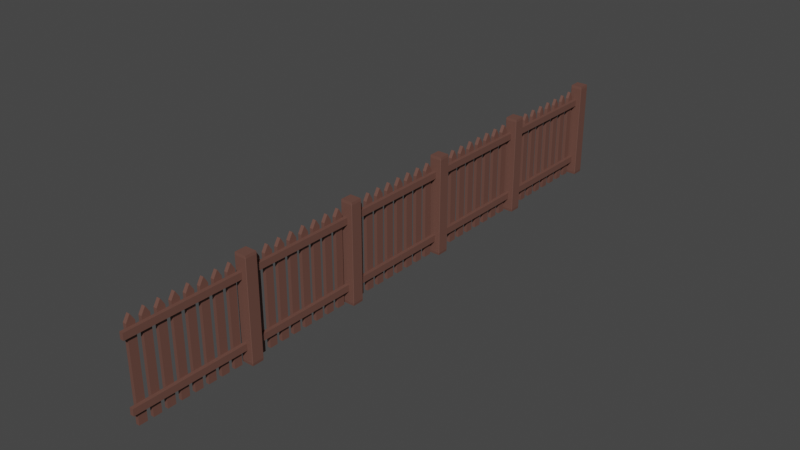 # Source: Zaun.blend  (saved by Blender 2.92.15; exported with 4.5.12 LTS)
import bpy
from mathutils import Matrix  # noqa: F401  (used for matrix-valued properties, if any)

bpy.ops.wm.read_factory_settings(use_empty=True)
scene = bpy.context.scene
scene.name = 'Scene'

# ---- collections
col_collection = bpy.data.collections.new('Collection'); scene.collection.children.link(col_collection)

# ---- materials (node trees are filled in below, after node groups)
mat_wood = bpy.data.materials.new('Wood')
mat_wood.use_transparent_shadow = False
mat_wood.diffuse_color = (0.1441, 0.06663, 0.05127, 1.0)

# ---- material node trees
mat_wood.use_nodes = True; mat_wood.node_tree.nodes.clear()
_N = mat_wood.node_tree.nodes; _L = mat_wood.node_tree.links
n0 = _N.new('ShaderNodeBsdfPrincipled'); n0.name = 'Principled BSDF'; n0.location = (10, 300)
n0.distribution = 'GGX'
n0.subsurface_method = 'BURLEY'
n0.inputs[0].default_value = (0.1441, 0.06663, 0.05127, 1.0)
n0.inputs[3].default_value = 1.45
n0.inputs[27].default_value = (0.0, 0.0, 0.0, 1.0)
n0.inputs[28].default_value = 1.0
n1 = _N.new('ShaderNodeOutputMaterial'); n1.name = 'Material Output'; n1.location = (300, 300)
_L.new(n0.outputs[0], n1.inputs[0])
n1.is_active_output = True

# ---- world
world_world = bpy.data.worlds.new('World'); scene.world = world_world
world_world.use_nodes = True; world_world.node_tree.nodes.clear()
_N = world_world.node_tree.nodes; _L = world_world.node_tree.links
n0 = _N.new('ShaderNodeOutputWorld'); n0.name = 'World Output'; n0.location = (300, 300)
n1 = _N.new('ShaderNodeBackground'); n1.name = 'Background'; n1.location = (10, 300)
n1.inputs[0].default_value = (0.05088, 0.05088, 0.05088, 1.0)
_L.new(n1.outputs[0], n0.inputs[0])
n0.is_active_output = True
world_world.color = (0.05088, 0.05088, 0.05088)
world_world.use_sun_shadow = False
world_world.sun_shadow_jitter_overblur = 0.0

# ---- meshes
me_cube_001 = bpy.data.meshes.new('Cube.001')
me_cube_001.from_pydata([(-0.95, -0.95, -1.0), (-0.95, -1.0, -0.95), (-1.0, -0.95, -0.95), (-0.95, -1.0, 0.95), (-0.95, -0.95, 1.0), (-1.0, -0.95, 0.95), (-0.95, 0.95, -1.0), (-1.0, 0.95, -0.95), (-0.95, 1.0, -0.95), (-0.95, 0.95, 1.0), (-0.95, 1.0, 0.95), (-1.0, 0.95, 0.95), (0.95, -0.95, -1.0), (1.0, -0.95, -0.95), (0.95, -1.0, -0.95), (0.95, -0.95, 1.0), (0.95, -1.0, 0.95), (1.0, -0.95, 0.95), (0.95, 0.95, -1.0), (0.95, 1.0, -0.95), (1.0, 0.95, -0.95), (0.95, 0.95, 1.0), (1.0, 0.95, 0.95), (0.95, 1.0, 0.95), (-0.95, -20.95, -1.0), (-0.95, -21.0, -0.95), (-1.0, -20.95, -0.95), (-0.95, -21.0, 0.95), (-0.95, -20.95, 1.0), (-1.0, -20.95, 0.95), (-0.95, -19.05, -1.0), (-1.0, -19.05, -0.95), (-0.95, -19.0, -0.95), (-0.95, -19.05, 1.0), (-0.95, -19.0, 0.95), (-1.0, -19.05, 0.95), (0.95, -20.95, -1.0), (1.0, -20.95, -0.95), (0.95, -21.0, -0.95), (0.95, -20.95, 1.0), (0.95, -21.0, 0.95), (1.0, -20.95, 0.95), (0.95, -19.05, -1.0), (0.95, -19.0, -0.95), (1.0, -19.05, -0.95), (0.95, -19.05, 1.0), (1.0, -19.05, 0.95), (0.95, -19.0, 0.95), (-0.95, -40.95, -1.0), (-0.95, -41.0, -0.95), (-1.0, -40.95, -0.95), (-0.95, -41.0, 0.95), (-0.95, -40.95, 1.0), (-1.0, -40.95, 0.95), (-0.95, -39.05, -1.0), (-1.0, -39.05, -0.95), (-0.95, -39.0, -0.95), (-0.95, -39.05, 1.0), (-0.95, -39.0, 0.95), (-1.0, -39.05, 0.95), (0.95, -40.95, -1.0), (1.0, -40.95, -0.95), (0.95, -41.0, -0.95), (0.95, -40.95, 1.0), (0.95, -41.0, 0.95), (1.0, -40.95, 0.95), (0.95, -39.05, -1.0), (0.95, -39.0, -0.95), (1.0, -39.05, -0.95), (0.95, -39.05, 1.0), (1.0, -39.05, 0.95), (0.95, -39.0, 0.95), (-0.95, -60.95, -1.0), (-0.95, -61.0, -0.95), (-1.0, -60.95, -0.95), (-0.95, -61.0, 0.95), (-0.95, -60.95, 1.0), (-1.0, -60.95, 0.95), (-0.95, -59.05, -1.0), (-1.0, -59.05, -0.95), (-0.95, -59.0, -0.95), (-0.95, -59.05, 1.0), (-0.95, -59.0, 0.95), (-1.0, -59.05, 0.95), (0.95, -60.95, -1.0), (1.0, -60.95, -0.95), (0.95, -61.0, -0.95), (0.95, -60.95, 1.0), (0.95, -61.0, 0.95), (1.0, -60.95, 0.95), (0.95, -59.05, -1.0), (0.95, -59.0, -0.95), (1.0, -59.05, -0.95), (0.95, -59.05, 1.0), (1.0, -59.05, 0.95), (0.95, -59.0, 0.95), (-0.95, -80.95, -1.0), (-0.95, -81.0, -0.95), (-1.0, -80.95, -0.95), (-0.95, -81.0, 0.95), (-0.95, -80.95, 1.0), (-1.0, -80.95, 0.95), (-0.95, -79.05, -1.0), (-1.0, -79.05, -0.95), (-0.95, -79.0, -0.95), (-0.95, -79.05, 1.0), (-0.95, -79.0, 0.95), (-1.0, -79.05, 0.95), (0.95, -80.95, -1.0), (1.0, -80.95, -0.95), (0.95, -81.0, -0.95), (0.95, -80.95, 1.0), (0.95, -81.0, 0.95), (1.0, -80.95, 0.95), (0.95, -79.05, -1.0), (0.95, -79.0, -0.95), (1.0, -79.05, -0.95), (0.95, -79.05, 1.0), (1.0, -79.05, 0.95), (0.95, -79.0, 0.95), (-0.4576, -19.52, -0.7344), (-0.4576, -19.52, -0.6045), (-0.4576, -0.4307, -0.7344), (-0.4576, -0.4307, -0.6045), (0.1533, -19.52, -0.7344), (0.1533, -19.52, -0.6045), (0.1533, -0.4307, -0.7344), (0.1533, -0.4307, -0.6045), (-0.4576, -19.52, 0.5638), (-0.4576, -19.52, 0.6936), (-0.4576, -0.4307, 0.5638), (-0.4576, -0.4307, 0.6936), (0.1533, -19.52, 0.5638), (0.1533, -19.52, 0.6936), (0.1533, -0.4307, 0.5638), (0.1533, -0.4307, 0.6936), (-0.4576, -39.57, -0.7344), (-0.4576, -39.57, -0.6045), (-0.4576, -20.48, -0.7344), (-0.4576, -20.48, -0.6045), (0.1533, -39.57, -0.7344), (0.1533, -39.57, -0.6045), (0.1533, -20.48, -0.7344), (0.1533, -20.48, -0.6045), (-0.4576, -39.57, 0.5638), (-0.4576, -39.57, 0.6936), (-0.4576, -20.48, 0.5638), (-0.4576, -20.48, 0.6936), (0.1533, -39.57, 0.5638), (0.1533, -39.57, 0.6936), (0.1533, -20.48, 0.5638), (0.1533, -20.48, 0.6936), (-0.4576, -59.61, -0.7344), (-0.4576, -59.61, -0.6045), (-0.4576, -40.52, -0.7344), (-0.4576, -40.52, -0.6045), (0.1533, -59.61, -0.7344), (0.1533, -59.61, -0.6045), (0.1533, -40.52, -0.7344), (0.1533, -40.52, -0.6045), (-0.4576, -59.61, 0.5638), (-0.4576, -59.61, 0.6936), (-0.4576, -40.52, 0.5638), (-0.4576, -40.52, 0.6936), (0.1533, -59.61, 0.5638), (0.1533, -59.61, 0.6936), (0.1533, -40.52, 0.5638), (0.1533, -40.52, 0.6936), (-0.4576, -79.66, -0.7344), (-0.4576, -79.66, -0.6045), (-0.4576, -60.57, -0.7344), (-0.4576, -60.57, -0.6045), (0.1533, -79.66, -0.7344), (0.1533, -79.66, -0.6045), (0.1533, -60.57, -0.7344), (0.1533, -60.57, -0.6045), (-0.4576, -79.66, 0.5638), (-0.4576, -79.66, 0.6936), (-0.4576, -60.57, 0.5638), (-0.4576, -60.57, 0.6936), (0.1533, -79.66, 0.5638), (0.1533, -79.66, 0.6936), (0.1533, -60.57, 0.5638), (0.1533, -60.57, 0.6936), (-0.4576, -99.71, -0.7344), (-0.4576, -99.71, -0.6045), (-0.4576, -80.61, -0.7344), (-0.4576, -80.61, -0.6045), (0.1533, -99.71, -0.7344), (0.1533, -99.71, -0.6045), (0.1533, -80.61, -0.7344), (0.1533, -80.61, -0.6045), (-0.4576, -99.71, 0.5638), (-0.4576, -99.71, 0.6936), (-0.4576, -80.61, 0.5638), (-0.4576, -80.61, 0.6936), (0.1533, -99.71, 0.5638), (0.1533, -99.71, 0.6936), (0.1533, -80.61, 0.5638), (0.1533, -80.61, 0.6936), (-0.9941, -2.674, -0.9073), (-0.9655, -2.674, -1.002), (-0.9655, -2.741, -0.9073), (-0.9655, -2.088, 0.8875), (-0.9941, -2.083, 0.7931), (-0.9655, -1.478, -1.002), (-0.9941, -1.478, -0.9073), (-0.9655, -1.412, -0.9073), (-0.9941, -2.069, 0.7931), (-0.9655, -2.064, 0.8875), (-0.4513, -2.674, -1.002), (-0.4228, -2.674, -0.9073), (-0.4513, -2.741, -0.9073), (-0.4228, -2.083, 0.7931), (-0.4513, -2.088, 0.8875), (-0.4513, -1.478, -1.002), (-0.4513, -1.412, -0.9073), (-0.4228, -1.478, -0.9073), (-0.4228, -2.069, 0.7931), (-0.4513, -2.064, 0.8875), (-0.9941, -2.674, 0.6748), (-0.9655, -2.741, 0.6625), (-0.9655, -2.675, 0.7701), (-0.9941, -1.478, 0.6748), (-0.9655, -1.477, 0.7701), (-0.9655, -1.412, 0.6625), (-0.4513, -1.412, 0.6625), (-0.4513, -1.477, 0.7701), (-0.4228, -1.478, 0.6748), (-0.4228, -2.674, 0.6748), (-0.4513, -2.675, 0.7701), (-0.4513, -2.741, 0.6625), (-0.9941, -4.933, -0.9073), (-0.9655, -4.933, -1.002), (-0.9655, -5.0, -0.9073), (-0.9655, -4.347, 0.8875), (-0.9941, -4.342, 0.7931), (-0.9655, -3.737, -1.002), (-0.9941, -3.737, -0.9073), (-0.9655, -3.671, -0.9073), (-0.9941, -4.328, 0.7931), (-0.9655, -4.324, 0.8875), (-0.4513, -4.933, -1.002), (-0.4228, -4.933, -0.9073), (-0.4513, -5.0, -0.9073), (-0.4228, -4.342, 0.7931), (-0.4513, -4.347, 0.8875), (-0.4513, -3.737, -1.002), (-0.4513, -3.671, -0.9073), (-0.4228, -3.737, -0.9073), (-0.4228, -4.328, 0.7931), (-0.4513, -4.324, 0.8875), (-0.9941, -4.933, 0.6748), (-0.9655, -5.0, 0.6625), (-0.9655, -4.934, 0.7701), (-0.9941, -3.737, 0.6748), (-0.9655, -3.737, 0.7701), (-0.9655, -3.671, 0.6625), (-0.4513, -3.671, 0.6625), (-0.4513, -3.737, 0.7701), (-0.4228, -3.737, 0.6748), (-0.4228, -4.933, 0.6748), (-0.4513, -4.934, 0.7701), (-0.4513, -5.0, 0.6625), (-0.9941, -7.192, -0.9073), (-0.9655, -7.192, -1.002), (-0.9655, -7.259, -0.9073), (-0.9655, -6.606, 0.8875), (-0.9941, -6.601, 0.7931), (-0.9655, -5.996, -1.002), (-0.9941, -5.996, -0.9073), (-0.9655, -5.93, -0.9073), (-0.9941, -6.587, 0.7931), (-0.9655, -6.583, 0.8875), (-0.4513, -7.192, -1.002), (-0.4228, -7.192, -0.9073), (-0.4513, -7.259, -0.9073), (-0.4228, -6.601, 0.7931), (-0.4513, -6.606, 0.8875), (-0.4513, -5.996, -1.002), (-0.4513, -5.93, -0.9073), (-0.4228, -5.996, -0.9073), (-0.4228, -6.587, 0.7931), (-0.4513, -6.583, 0.8875), (-0.9941, -7.192, 0.6748), (-0.9655, -7.259, 0.6625), (-0.9655, -7.193, 0.7701), (-0.9941, -5.996, 0.6748), (-0.9655, -5.996, 0.7701), (-0.9655, -5.93, 0.6625), (-0.4513, -5.93, 0.6625), (-0.4513, -5.996, 0.7701), (-0.4228, -5.996, 0.6748), (-0.4228, -7.192, 0.6748), (-0.4513, -7.193, 0.7701), (-0.4513, -7.259, 0.6625), (-0.9941, -9.452, -0.9073), (-0.9655, -9.452, -1.002), (-0.9655, -9.518, -0.9073), (-0.9655, -8.865, 0.8875), (-0.9941, -8.861, 0.7931), (-0.9655, -8.256, -1.002), (-0.9941, -8.256, -0.9073), (-0.9655, -8.189, -0.9073), (-0.9941, -8.846, 0.7931), (-0.9655, -8.842, 0.8875), (-0.4513, -9.452, -1.002), (-0.4228, -9.452, -0.9073), (-0.4513, -9.518, -0.9073), (-0.4228, -8.861, 0.7931), (-0.4513, -8.865, 0.8875), (-0.4513, -8.256, -1.002), (-0.4513, -8.189, -0.9073), (-0.4228, -8.256, -0.9073), (-0.4228, -8.846, 0.7931), (-0.4513, -8.842, 0.8875), (-0.9941, -9.452, 0.6748), (-0.9655, -9.518, 0.6625), (-0.9655, -9.452, 0.7701), (-0.9941, -8.256, 0.6748), (-0.9655, -8.255, 0.7701), (-0.9655, -8.189, 0.6625), (-0.4513, -8.189, 0.6625), (-0.4513, -8.255, 0.7701), (-0.4228, -8.256, 0.6748), (-0.4228, -9.452, 0.6748), (-0.4513, -9.452, 0.7701), (-0.4513, -9.518, 0.6625), (-0.9941, -11.71, -0.9073), (-0.9655, -11.71, -1.002), (-0.9655, -11.78, -0.9073), (-0.9655, -11.12, 0.8875), (-0.9941, -11.12, 0.7931), (-0.9655, -10.51, -1.002), (-0.9941, -10.51, -0.9073), (-0.9655, -10.45, -0.9073), (-0.9941, -11.11, 0.7931), (-0.9655, -11.1, 0.8875), (-0.4513, -11.71, -1.002), (-0.4228, -11.71, -0.9073), (-0.4513, -11.78, -0.9073), (-0.4228, -11.12, 0.7931), (-0.4513, -11.12, 0.8875), (-0.4513, -10.51, -1.002), (-0.4513, -10.45, -0.9073), (-0.4228, -10.51, -0.9073), (-0.4228, -11.11, 0.7931), (-0.4513, -11.1, 0.8875), (-0.9941, -11.71, 0.6748), (-0.9655, -11.78, 0.6625), (-0.9655, -11.71, 0.7701), (-0.9941, -10.51, 0.6748), (-0.9655, -10.51, 0.7701), (-0.9655, -10.45, 0.6625), (-0.4513, -10.45, 0.6625), (-0.4513, -10.51, 0.7701), (-0.4228, -10.51, 0.6748), (-0.4228, -11.71, 0.6748), (-0.4513, -11.71, 0.7701), (-0.4513, -11.78, 0.6625), (-0.9941, -13.97, -0.9073), (-0.9655, -13.97, -1.002), (-0.9655, -14.04, -0.9073), (-0.9655, -13.38, 0.8875), (-0.9941, -13.38, 0.7931), (-0.9655, -12.77, -1.002), (-0.9941, -12.77, -0.9073), (-0.9655, -12.71, -0.9073), (-0.9941, -13.36, 0.7931), (-0.9655, -13.36, 0.8875), (-0.4513, -13.97, -1.002), (-0.4228, -13.97, -0.9073), (-0.4513, -14.04, -0.9073), (-0.4228, -13.38, 0.7931), (-0.4513, -13.38, 0.8875), (-0.4513, -12.77, -1.002), (-0.4513, -12.71, -0.9073), (-0.4228, -12.77, -0.9073), (-0.4228, -13.36, 0.7931), (-0.4513, -13.36, 0.8875), (-0.9941, -13.97, 0.6748), (-0.9655, -14.04, 0.6625), (-0.9655, -13.97, 0.7701), (-0.9941, -12.77, 0.6748), (-0.9655, -12.77, 0.7701), (-0.9655, -12.71, 0.6625), (-0.4513, -12.71, 0.6625), (-0.4513, -12.77, 0.7701), (-0.4228, -12.77, 0.6748), (-0.4228, -13.97, 0.6748), (-0.4513, -13.97, 0.7701), (-0.4513, -14.04, 0.6625), (-0.9941, -16.23, -0.9073), (-0.9655, -16.23, -1.002), (-0.9655, -16.3, -0.9073), (-0.9655, -15.64, 0.8875), (-0.9941, -15.64, 0.7931), (-0.9655, -15.03, -1.002), (-0.9941, -15.03, -0.9073), (-0.9655, -14.97, -0.9073), (-0.9941, -15.62, 0.7931), (-0.9655, -15.62, 0.8875), (-0.4513, -16.23, -1.002), (-0.4228, -16.23, -0.9073), (-0.4513, -16.3, -0.9073), (-0.4228, -15.64, 0.7931), (-0.4513, -15.64, 0.8875), (-0.4513, -15.03, -1.002), (-0.4513, -14.97, -0.9073), (-0.4228, -15.03, -0.9073), (-0.4228, -15.62, 0.7931), (-0.4513, -15.62, 0.8875), (-0.9941, -16.23, 0.6748), (-0.9655, -16.3, 0.6625), (-0.9655, -16.23, 0.7701), (-0.9941, -15.03, 0.6748), (-0.9655, -15.03, 0.7701), (-0.9655, -14.97, 0.6625), (-0.4513, -14.97, 0.6625), (-0.4513, -15.03, 0.7701), (-0.4228, -15.03, 0.6748), (-0.4228, -16.23, 0.6748), (-0.4513, -16.23, 0.7701), (-0.4513, -16.3, 0.6625), (-0.9941, -18.49, -0.9073), (-0.9655, -18.49, -1.002), (-0.9655, -18.55, -0.9073), (-0.9655, -17.9, 0.8875), (-0.9941, -17.9, 0.7931), (-0.9655, -17.29, -1.002), (-0.9941, -17.29, -0.9073), (-0.9655, -17.23, -0.9073), (-0.9941, -17.88, 0.7931), (-0.9655, -17.88, 0.8875), (-0.4513, -18.49, -1.002), (-0.4228, -18.49, -0.9073), (-0.4513, -18.55, -0.9073), (-0.4228, -17.9, 0.7931), (-0.4513, -17.9, 0.8875), (-0.4513, -17.29, -1.002), (-0.4513, -17.23, -0.9073), (-0.4228, -17.29, -0.9073), (-0.4228, -17.88, 0.7931), (-0.4513, -17.88, 0.8875), (-0.9941, -18.49, 0.6748), (-0.9655, -18.55, 0.6625), (-0.9655, -18.49, 0.7701), (-0.9941, -17.29, 0.6748), (-0.9655, -17.29, 0.7701), (-0.9655, -17.23, 0.6625), (-0.4513, -17.23, 0.6625), (-0.4513, -17.29, 0.7701), (-0.4228, -17.29, 0.6748), (-0.4228, -18.49, 0.6748), (-0.4513, -18.49, 0.7701), (-0.4513, -18.55, 0.6625), (-0.9941, -22.81, -1.002), (-0.9941, -22.16, 0.8875), (-0.9941, -21.48, -1.002), (-0.9941, -22.14, 0.8875), (-0.4228, -22.81, -1.002), (-0.4228, -22.16, 0.8875), (-0.4228, -21.48, -1.002), (-0.4228, -22.14, 0.8875), (-0.9941, -22.81, 0.7569), (-0.9941, -21.48, 0.7569), (-0.4228, -21.48, 0.7569), (-0.4228, -22.81, 0.7569), (-0.9941, -25.07, -1.002), (-0.9941, -24.42, 0.8875), (-0.9941, -23.74, -1.002), (-0.9941, -24.4, 0.8875), (-0.4228, -25.07, -1.002), (-0.4228, -24.42, 0.8875), (-0.4228, -23.74, -1.002), (-0.4228, -24.4, 0.8875), (-0.9941, -25.07, 0.7569), (-0.9941, -23.74, 0.7569), (-0.4228, -23.74, 0.7569), (-0.4228, -25.07, 0.7569), (-0.9941, -27.33, -1.002), (-0.9941, -26.68, 0.8875), (-0.9941, -26.0, -1.002), (-0.9941, -26.65, 0.8875), (-0.4228, -27.33, -1.002), (-0.4228, -26.68, 0.8875), (-0.4228, -26.0, -1.002), (-0.4228, -26.65, 0.8875), (-0.9941, -27.33, 0.7569), (-0.9941, -26.0, 0.7569), (-0.4228, -26.0, 0.7569), (-0.4228, -27.33, 0.7569), (-0.9941, -29.59, -1.002), (-0.9941, -28.94, 0.8875), (-0.9941, -28.26, -1.002), (-0.9941, -28.91, 0.8875), (-0.4228, -29.59, -1.002), (-0.4228, -28.94, 0.8875), (-0.4228, -28.26, -1.002), (-0.4228, -28.91, 0.8875), (-0.9941, -29.59, 0.7569), (-0.9941, -28.26, 0.7569), (-0.4228, -28.26, 0.7569), (-0.4228, -29.59, 0.7569), (-0.9941, -31.85, -1.002), (-0.9941, -31.2, 0.8875), (-0.9941, -30.52, -1.002), (-0.9941, -31.17, 0.8875), (-0.4228, -31.85, -1.002), (-0.4228, -31.2, 0.8875), (-0.4228, -30.52, -1.002), (-0.4228, -31.17, 0.8875), (-0.9941, -31.85, 0.7569), (-0.9941, -30.52, 0.7569), (-0.4228, -30.52, 0.7569), (-0.4228, -31.85, 0.7569), (-0.9941, -34.11, -1.002), (-0.9941, -33.46, 0.8875), (-0.9941, -32.78, -1.002), (-0.9941, -33.43, 0.8875), (-0.4228, -34.11, -1.002), (-0.4228, -33.46, 0.8875), (-0.4228, -32.78, -1.002), (-0.4228, -33.43, 0.8875), (-0.9941, -34.11, 0.7569), (-0.9941, -32.78, 0.7569), (-0.4228, -32.78, 0.7569), (-0.4228, -34.11, 0.7569), (-0.9941, -36.37, -1.002), (-0.9941, -35.71, 0.8875), (-0.9941, -35.04, -1.002), (-0.9941, -35.69, 0.8875), (-0.4228, -36.37, -1.002), (-0.4228, -35.71, 0.8875), (-0.4228, -35.04, -1.002), (-0.4228, -35.69, 0.8875), (-0.9941, -36.37, 0.7569), (-0.9941, -35.04, 0.7569), (-0.4228, -35.04, 0.7569), (-0.4228, -36.37, 0.7569), (-0.9941, -38.63, -1.002), (-0.9941, -37.97, 0.8875), (-0.9941, -37.3, -1.002), (-0.9941, -37.95, 0.8875), (-0.4228, -38.63, -1.002), (-0.4228, -37.97, 0.8875), (-0.4228, -37.3, -1.002), (-0.4228, -37.95, 0.8875), (-0.9941, -38.63, 0.7569), (-0.9941, -37.3, 0.7569), (-0.4228, -37.3, 0.7569), (-0.4228, -38.63, 0.7569), (-0.9941, -42.78, -1.002), (-0.9941, -42.13, 0.8875), (-0.9941, -41.45, -1.002), (-0.9941, -42.1, 0.8875), (-0.4228, -42.78, -1.002), (-0.4228, -42.13, 0.8875), (-0.4228, -41.45, -1.002), (-0.4228, -42.1, 0.8875), (-0.9941, -42.78, 0.7569), (-0.9941, -41.45, 0.7569), (-0.4228, -41.45, 0.7569), (-0.4228, -42.78, 0.7569), (-0.9941, -45.04, -1.002), (-0.9941, -44.39, 0.8875), (-0.9941, -43.71, -1.002), (-0.9941, -44.36, 0.8875), (-0.4228, -45.04, -1.002), (-0.4228, -44.39, 0.8875), (-0.4228, -43.71, -1.002), (-0.4228, -44.36, 0.8875), (-0.9941, -45.04, 0.7569), (-0.9941, -43.71, 0.7569), (-0.4228, -43.71, 0.7569), (-0.4228, -45.04, 0.7569), (-0.9941, -47.3, -1.002), (-0.9941, -46.65, 0.8875), (-0.9941, -45.97, -1.002), (-0.9941, -46.62, 0.8875), (-0.4228, -47.3, -1.002), (-0.4228, -46.65, 0.8875), (-0.4228, -45.97, -1.002), (-0.4228, -46.62, 0.8875), (-0.9941, -47.3, 0.7569), (-0.9941, -45.97, 0.7569), (-0.4228, -45.97, 0.7569), (-0.4228, -47.3, 0.7569), (-0.9941, -49.56, -1.002), (-0.9941, -48.91, 0.8875), (-0.9941, -48.23, -1.002), (-0.9941, -48.88, 0.8875), (-0.4228, -49.56, -1.002), (-0.4228, -48.91, 0.8875), (-0.4228, -48.23, -1.002), (-0.4228, -48.88, 0.8875), (-0.9941, -49.56, 0.7569), (-0.9941, -48.23, 0.7569), (-0.4228, -48.23, 0.7569), (-0.4228, -49.56, 0.7569), (-0.9941, -51.82, -1.002), (-0.9941, -51.16, 0.8875), (-0.9941, -50.49, -1.002), (-0.9941, -51.14, 0.8875), (-0.4228, -51.82, -1.002), (-0.4228, -51.16, 0.8875), (-0.4228, -50.49, -1.002), (-0.4228, -51.14, 0.8875), (-0.9941, -51.82, 0.7569), (-0.9941, -50.49, 0.7569), (-0.4228, -50.49, 0.7569), (-0.4228, -51.82, 0.7569), (-0.9941, -54.08, -1.002), (-0.9941, -53.42, 0.8875), (-0.9941, -52.75, -1.002), (-0.9941, -53.4, 0.8875), (-0.4228, -54.08, -1.002), (-0.4228, -53.42, 0.8875), (-0.4228, -52.75, -1.002), (-0.4228, -53.4, 0.8875), (-0.9941, -54.08, 0.7569), (-0.9941, -52.75, 0.7569), (-0.4228, -52.75, 0.7569), (-0.4228, -54.08, 0.7569), (-0.9941, -56.34, -1.002), (-0.9941, -55.68, 0.8875), (-0.9941, -55.01, -1.002), (-0.9941, -55.66, 0.8875), (-0.4228, -56.34, -1.002), (-0.4228, -55.68, 0.8875), (-0.4228, -55.01, -1.002), (-0.4228, -55.66, 0.8875), (-0.9941, -56.34, 0.7569), (-0.9941, -55.01, 0.7569), (-0.4228, -55.01, 0.7569), (-0.4228, -56.34, 0.7569), (-0.9941, -58.59, -1.002), (-0.9941, -57.94, 0.8875), (-0.9941, -57.27, -1.002), (-0.9941, -57.92, 0.8875), (-0.4228, -58.59, -1.002), (-0.4228, -57.94, 0.8875), (-0.4228, -57.27, -1.002), (-0.4228, -57.92, 0.8875), (-0.9941, -58.59, 0.7569), (-0.9941, -57.27, 0.7569), (-0.4228, -57.27, 0.7569), (-0.4228, -58.59, 0.7569), (-0.9941, -62.81, -1.002), (-0.9941, -62.16, 0.8875), (-0.9941, -61.49, -1.002), (-0.9941, -62.14, 0.8875), (-0.4228, -62.81, -1.002), (-0.4228, -62.16, 0.8875), (-0.4228, -61.49, -1.002), (-0.4228, -62.14, 0.8875), (-0.9941, -62.81, 0.7569), (-0.9941, -61.49, 0.7569), (-0.4228, -61.49, 0.7569), (-0.4228, -62.81, 0.7569), (-0.9941, -65.07, -1.002), (-0.9941, -64.42, 0.8875), (-0.9941, -63.74, -1.002), (-0.9941, -64.4, 0.8875), (-0.4228, -65.07, -1.002), (-0.4228, -64.42, 0.8875), (-0.4228, -63.74, -1.002), (-0.4228, -64.4, 0.8875), (-0.9941, -65.07, 0.7569), (-0.9941, -63.74, 0.7569), (-0.4228, -63.74, 0.7569), (-0.4228, -65.07, 0.7569), (-0.9941, -67.33, -1.002), (-0.9941, -66.68, 0.8875), (-0.9941, -66.0, -1.002), (-0.9941, -66.66, 0.8875), (-0.4228, -67.33, -1.002), (-0.4228, -66.68, 0.8875), (-0.4228, -66.0, -1.002), (-0.4228, -66.66, 0.8875), (-0.9941, -67.33, 0.7569), (-0.9941, -66.0, 0.7569), (-0.4228, -66.0, 0.7569), (-0.4228, -67.33, 0.7569), (-0.9941, -69.59, -1.002), (-0.9941, -68.94, 0.8875), (-0.9941, -68.26, -1.002), (-0.9941, -68.92, 0.8875), (-0.4228, -69.59, -1.002), (-0.4228, -68.94, 0.8875), (-0.4228, -68.26, -1.002), (-0.4228, -68.92, 0.8875), (-0.9941, -69.59, 0.7569), (-0.9941, -68.26, 0.7569), (-0.4228, -68.26, 0.7569), (-0.4228, -69.59, 0.7569), (-0.9941, -71.85, -1.002), (-0.9941, -71.2, 0.8875), (-0.9941, -70.52, -1.002), (-0.9941, -71.17, 0.8875), (-0.4228, -71.85, -1.002), (-0.4228, -71.2, 0.8875), (-0.4228, -70.52, -1.002), (-0.4228, -71.17, 0.8875), (-0.9941, -71.85, 0.7569), (-0.9941, -70.52, 0.7569), (-0.4228, -70.52, 0.7569), (-0.4228, -71.85, 0.7569), (-0.9941, -74.11, -1.002), (-0.9941, -73.46, 0.8875), (-0.9941, -72.78, -1.002), (-0.9941, -73.43, 0.8875), (-0.4228, -74.11, -1.002), (-0.4228, -73.46, 0.8875), (-0.4228, -72.78, -1.002), (-0.4228, -73.43, 0.8875), (-0.9941, -74.11, 0.7569), (-0.9941, -72.78, 0.7569), (-0.4228, -72.78, 0.7569), (-0.4228, -74.11, 0.7569), (-0.9941, -76.37, -1.002), (-0.9941, -75.72, 0.8875), (-0.9941, -75.04, -1.002), (-0.9941, -75.69, 0.8875), (-0.4228, -76.37, -1.002), (-0.4228, -75.72, 0.8875), (-0.4228, -75.04, -1.002), (-0.4228, -75.69, 0.8875), (-0.9941, -76.37, 0.7569), (-0.9941, -75.04, 0.7569), (-0.4228, -75.04, 0.7569), (-0.4228, -76.37, 0.7569), (-0.9941, -78.63, -1.002), (-0.9941, -77.98, 0.8875), (-0.9941, -77.3, -1.002), (-0.9941, -77.95, 0.8875), (-0.4228, -78.63, -1.002), (-0.4228, -77.98, 0.8875), (-0.4228, -77.3, -1.002), (-0.4228, -77.95, 0.8875), (-0.9941, -78.63, 0.7569), (-0.9941, -77.3, 0.7569), (-0.4228, -77.3, 0.7569), (-0.4228, -78.63, 0.7569), (-0.9941, -82.9, -1.002), (-0.9941, -82.25, 0.8875), (-0.9941, -81.57, -1.002), (-0.9941, -82.22, 0.8875), (-0.4228, -82.9, -1.002), (-0.4228, -82.25, 0.8875), (-0.4228, -81.57, -1.002), (-0.4228, -82.22, 0.8875), (-0.9941, -82.9, 0.7569), (-0.9941, -81.57, 0.7569), (-0.4228, -81.57, 0.7569), (-0.4228, -82.9, 0.7569), (-0.9941, -85.16, -1.002), (-0.9941, -84.51, 0.8875), (-0.9941, -83.83, -1.002), (-0.9941, -84.48, 0.8875), (-0.4228, -85.16, -1.002), (-0.4228, -84.51, 0.8875), (-0.4228, -83.83, -1.002), (-0.4228, -84.48, 0.8875), (-0.9941, -85.16, 0.7569), (-0.9941, -83.83, 0.7569), (-0.4228, -83.83, 0.7569), (-0.4228, -85.16, 0.7569), (-0.9941, -87.42, -1.002), (-0.9941, -86.76, 0.8875), (-0.9941, -86.09, -1.002), (-0.9941, -86.74, 0.8875), (-0.4228, -87.42, -1.002), (-0.4228, -86.76, 0.8875), (-0.4228, -86.09, -1.002), (-0.4228, -86.74, 0.8875), (-0.9941, -87.42, 0.7569), (-0.9941, -86.09, 0.7569), (-0.4228, -86.09, 0.7569), (-0.4228, -87.42, 0.7569), (-0.9941, -89.68, -1.002), (-0.9941, -89.02, 0.8875), (-0.9941, -88.35, -1.002), (-0.9941, -89.0, 0.8875), (-0.4228, -89.68, -1.002), (-0.4228, -89.02, 0.8875), (-0.4228, -88.35, -1.002), (-0.4228, -89.0, 0.8875), (-0.9941, -89.68, 0.7569), (-0.9941, -88.35, 0.7569), (-0.4228, -88.35, 0.7569), (-0.4228, -89.68, 0.7569), (-0.9941, -91.94, -1.002), (-0.9941, -91.28, 0.8875), (-0.9941, -90.61, -1.002), (-0.9941, -91.26, 0.8875), (-0.4228, -91.94, -1.002), (-0.4228, -91.28, 0.8875), (-0.4228, -90.61, -1.002), (-0.4228, -91.26, 0.8875), (-0.9941, -91.94, 0.7569), (-0.9941, -90.61, 0.7569), (-0.4228, -90.61, 0.7569), (-0.4228, -91.94, 0.7569), (-0.9941, -94.2, -1.002), (-0.9941, -93.54, 0.8875), (-0.9941, -92.87, -1.002), (-0.9941, -93.52, 0.8875), (-0.4228, -94.2, -1.002), (-0.4228, -93.54, 0.8875), (-0.4228, -92.87, -1.002), (-0.4228, -93.52, 0.8875), (-0.9941, -94.2, 0.7569), (-0.9941, -92.87, 0.7569), (-0.4228, -92.87, 0.7569), (-0.4228, -94.2, 0.7569), (-0.9941, -96.45, -1.002), (-0.9941, -95.8, 0.8875), (-0.9941, -95.13, -1.002), (-0.9941, -95.78, 0.8875), (-0.4228, -96.45, -1.002), (-0.4228, -95.8, 0.8875), (-0.4228, -95.13, -1.002), (-0.4228, -95.78, 0.8875), (-0.9941, -96.45, 0.7569), (-0.9941, -95.13, 0.7569), (-0.4228, -95.13, 0.7569), (-0.4228, -96.45, 0.7569), (-0.9941, -98.71, -1.002), (-0.9941, -98.06, 0.8875), (-0.9941, -97.38, -1.002), (-0.9941, -98.04, 0.8875), (-0.4228, -98.71, -1.002), (-0.4228, -98.06, 0.8875), (-0.4228, -97.38, -1.002), (-0.4228, -98.04, 0.8875), (-0.9941, -98.71, 0.7569), (-0.9941, -97.38, 0.7569), (-0.4228, -97.38, 0.7569), (-0.4228, -98.71, 0.7569)], [], [(14, 16, 3, 1), (20, 22, 17, 13), (30, 42, 36, 24), (21, 9, 4, 15), (2, 5, 11, 7), (8, 10, 23, 19), (38, 40, 27, 25), (44, 46, 41, 37), (54, 66, 60, 48), (45, 33, 28, 39), (26, 29, 35, 31), (32, 34, 47, 43), (62, 64, 51, 49), (68, 70, 65, 61), (78, 90, 84, 72), (69, 57, 52, 63), (50, 53, 59, 55), (56, 58, 71, 67), (86, 88, 75, 73), (92, 94, 89, 85), (102, 114, 108, 96), (93, 81, 76, 87), (74, 77, 83, 79), (80, 82, 95, 91), (110, 112, 99, 97), (116, 118, 113, 109), (117, 105, 100, 111), (98, 101, 107, 103), (104, 106, 119, 115), (0, 1, 2), (3, 4, 5), (6, 7, 8), (9, 10, 11), (12, 13, 14), (15, 16, 17), (18, 19, 20), (21, 22, 23), (24, 25, 26), (27, 28, 29), (30, 31, 32), (33, 34, 35), (36, 37, 38), (39, 40, 41), (42, 43, 44), (45, 46, 47), (48, 49, 50), (51, 52, 53), (54, 55, 56), (57, 58, 59), (60, 61, 62), (63, 64, 65), (66, 67, 68), (69, 70, 71), (72, 73, 74), (75, 76, 77), (78, 79, 80), (81, 82, 83), (84, 85, 86), (87, 88, 89), (90, 91, 92), (93, 94, 95), (96, 97, 98), (99, 100, 101), (102, 103, 104), (105, 106, 107), (108, 109, 110), (111, 112, 113), (114, 115, 116), (117, 118, 119), (6, 0, 2, 7), (1, 3, 5, 2), (4, 9, 11, 5), (10, 8, 7, 11), (18, 6, 8, 19), (9, 21, 23, 10), (22, 20, 19, 23), (12, 18, 20, 13), (21, 15, 17, 22), (16, 14, 13, 17), (0, 12, 14, 1), (15, 4, 3, 16), (30, 24, 26, 31), (25, 27, 29, 26), (28, 33, 35, 29), (34, 32, 31, 35), (42, 30, 32, 43), (33, 45, 47, 34), (46, 44, 43, 47), (36, 42, 44, 37), (45, 39, 41, 46), (40, 38, 37, 41), (24, 36, 38, 25), (39, 28, 27, 40), (54, 48, 50, 55), (49, 51, 53, 50), (52, 57, 59, 53), (58, 56, 55, 59), (66, 54, 56, 67), (57, 69, 71, 58), (70, 68, 67, 71), (60, 66, 68, 61), (69, 63, 65, 70), (64, 62, 61, 65), (48, 60, 62, 49), (63, 52, 51, 64), (78, 72, 74, 79), (73, 75, 77, 74), (76, 81, 83, 77), (82, 80, 79, 83), (90, 78, 80, 91), (81, 93, 95, 82), (94, 92, 91, 95), (84, 90, 92, 85), (93, 87, 89, 94), (88, 86, 85, 89), (72, 84, 86, 73), (87, 76, 75, 88), (102, 96, 98, 103), (97, 99, 101, 98), (100, 105, 107, 101), (106, 104, 103, 107), (114, 102, 104, 115), (105, 117, 119, 106), (118, 116, 115, 119), (108, 114, 116, 109), (117, 111, 113, 118), (112, 110, 109, 113), (96, 108, 110, 97), (111, 100, 99, 112), (6, 18, 12, 0), (120, 121, 123, 122), (122, 123, 127, 126), (126, 127, 125, 124), (124, 125, 121, 120), (122, 126, 124, 120), (127, 123, 121, 125), (128, 129, 131, 130), (130, 131, 135, 134), (134, 135, 133, 132), (132, 133, 129, 128), (130, 134, 132, 128), (135, 131, 129, 133), (136, 137, 139, 138), (138, 139, 143, 142), (142, 143, 141, 140), (140, 141, 137, 136), (138, 142, 140, 136), (143, 139, 137, 141), (144, 145, 147, 146), (146, 147, 151, 150), (150, 151, 149, 148), (148, 149, 145, 144), (146, 150, 148, 144), (151, 147, 145, 149), (152, 153, 155, 154), (154, 155, 159, 158), (158, 159, 157, 156), (156, 157, 153, 152), (154, 158, 156, 152), (159, 155, 153, 157), (160, 161, 163, 162), (162, 163, 167, 166), (166, 167, 165, 164), (164, 165, 161, 160), (162, 166, 164, 160), (167, 163, 161, 165), (168, 169, 171, 170), (170, 171, 175, 174), (174, 175, 173, 172), (172, 173, 169, 168), (170, 174, 172, 168), (175, 171, 169, 173), (176, 177, 179, 178), (178, 179, 183, 182), (182, 183, 181, 180), (180, 181, 177, 176), (178, 182, 180, 176), (183, 179, 177, 181), (184, 185, 187, 186), (186, 187, 191, 190), (190, 191, 189, 188), (188, 189, 185, 184), (186, 190, 188, 184), (191, 187, 185, 189), (192, 193, 195, 194), (194, 195, 199, 198), (198, 199, 197, 196), (196, 197, 193, 192), (194, 198, 196, 192), (199, 195, 193, 197), (219, 209, 203, 214), (217, 228, 229, 211), (232, 252, 255, 238), (220, 204, 208, 223), (212, 231, 221, 202), (207, 225, 226, 216), (230, 214, 203, 222), (228, 218, 213, 229), (224, 209, 219, 227), (205, 215, 210, 201), (251, 241, 235, 246), (249, 260, 261, 243), (264, 284, 287, 270), (252, 236, 240, 255), (244, 263, 253, 234), (239, 257, 258, 248), (262, 246, 235, 254), (260, 250, 245, 261), (256, 241, 251, 259), (237, 247, 242, 233), (283, 273, 267, 278), (281, 292, 293, 275), (296, 316, 319, 302), (284, 268, 272, 287), (276, 295, 285, 266), (271, 289, 290, 280), (294, 278, 267, 286), (292, 282, 277, 293), (288, 273, 283, 291), (269, 279, 274, 265), (315, 305, 299, 310), (313, 324, 325, 307), (328, 348, 351, 334), (316, 300, 304, 319), (308, 327, 317, 298), (303, 321, 322, 312), (326, 310, 299, 318), (324, 314, 309, 325), (320, 305, 315, 323), (301, 311, 306, 297), (347, 337, 331, 342), (345, 356, 357, 339), (360, 380, 383, 366), (348, 332, 336, 351), (340, 359, 349, 330), (335, 353, 354, 344), (358, 342, 331, 350), (356, 346, 341, 357), (352, 337, 347, 355), (333, 343, 338, 329), (379, 369, 363, 374), (377, 388, 389, 371), (392, 412, 415, 398), (380, 364, 368, 383), (372, 391, 381, 362), (367, 385, 386, 376), (390, 374, 363, 382), (388, 378, 373, 389), (384, 369, 379, 387), (365, 375, 370, 361), (411, 401, 395, 406), (409, 420, 421, 403), (424, 444, 447, 430), (412, 396, 400, 415), (404, 423, 413, 394), (399, 417, 418, 408), (422, 406, 395, 414), (420, 410, 405, 421), (416, 401, 411, 419), (397, 407, 402, 393), (443, 433, 427, 438), (441, 452, 453, 435), (444, 428, 432, 447), (436, 455, 445, 426), (431, 449, 450, 440), (454, 438, 427, 446), (452, 442, 437, 453), (448, 433, 443, 451), (429, 439, 434, 425), (200, 201, 202), (205, 206, 207), (210, 211, 212), (215, 216, 217), (220, 221, 222), (223, 224, 225), (226, 227, 228), (229, 230, 231), (232, 233, 234), (237, 238, 239), (242, 243, 244), (247, 248, 249), (252, 253, 254), (255, 256, 257), (258, 259, 260), (261, 262, 263), (264, 265, 266), (269, 270, 271), (274, 275, 276), (279, 280, 281), (284, 285, 286), (287, 288, 289), (290, 291, 292), (293, 294, 295), (296, 297, 298), (301, 302, 303), (306, 307, 308), (311, 312, 313), (316, 317, 318), (319, 320, 321), (322, 323, 324), (325, 326, 327), (328, 329, 330), (333, 334, 335), (338, 339, 340), (343, 344, 345), (348, 349, 350), (351, 352, 353), (354, 355, 356), (357, 358, 359), (360, 361, 362), (365, 366, 367), (370, 371, 372), (375, 376, 377), (380, 381, 382), (383, 384, 385), (386, 387, 388), (389, 390, 391), (392, 393, 394), (397, 398, 399), (402, 403, 404), (407, 408, 409), (412, 413, 414), (415, 416, 417), (418, 419, 420), (421, 422, 423), (424, 425, 426), (429, 430, 431), (434, 435, 436), (439, 440, 441), (444, 445, 446), (447, 448, 449), (450, 451, 452), (453, 454, 455), (205, 201, 200, 206), (222, 203, 204, 220), (203, 209, 208, 204), (225, 207, 206, 223), (215, 205, 207, 216), (228, 217, 216, 226), (210, 215, 217, 211), (219, 214, 213, 218), (231, 212, 211, 229), (201, 210, 212, 202), (202, 221, 220, 200), (209, 224, 223, 208), (218, 228, 227, 219), (214, 230, 229, 213), (230, 222, 221, 231), (224, 227, 226, 225), (237, 233, 232, 238), (254, 235, 236, 252), (235, 241, 240, 236), (257, 239, 238, 255), (247, 237, 239, 248), (260, 249, 248, 258), (242, 247, 249, 243), (251, 246, 245, 250), (263, 244, 243, 261), (233, 242, 244, 234), (234, 253, 252, 232), (241, 256, 255, 240), (250, 260, 259, 251), (246, 262, 261, 245), (262, 254, 253, 263), (256, 259, 258, 257), (269, 265, 264, 270), (286, 267, 268, 284), (267, 273, 272, 268), (289, 271, 270, 287), (279, 269, 271, 280), (292, 281, 280, 290), (274, 279, 281, 275), (283, 278, 277, 282), (295, 276, 275, 293), (265, 274, 276, 266), (266, 285, 284, 264), (273, 288, 287, 272), (282, 292, 291, 283), (278, 294, 293, 277), (294, 286, 285, 295), (288, 291, 290, 289), (301, 297, 296, 302), (318, 299, 300, 316), (299, 305, 304, 300), (321, 303, 302, 319), (311, 301, 303, 312), (324, 313, 312, 322), (306, 311, 313, 307), (315, 310, 309, 314), (327, 308, 307, 325), (297, 306, 308, 298), (298, 317, 316, 296), (305, 320, 319, 304), (314, 324, 323, 315), (310, 326, 325, 309), (326, 318, 317, 327), (320, 323, 322, 321), (333, 329, 328, 334), (350, 331, 332, 348), (331, 337, 336, 332), (353, 335, 334, 351), (343, 333, 335, 344), (356, 345, 344, 354), (338, 343, 345, 339), (347, 342, 341, 346), (359, 340, 339, 357), (329, 338, 340, 330), (330, 349, 348, 328), (337, 352, 351, 336), (346, 356, 355, 347), (342, 358, 357, 341), (358, 350, 349, 359), (352, 355, 354, 353), (365, 361, 360, 366), (382, 363, 364, 380), (363, 369, 368, 364), (385, 367, 366, 383), (375, 365, 367, 376), (388, 377, 376, 386), (370, 375, 377, 371), (379, 374, 373, 378), (391, 372, 371, 389), (361, 370, 372, 362), (362, 381, 380, 360), (369, 384, 383, 368), (378, 388, 387, 379), (374, 390, 389, 373), (390, 382, 381, 391), (384, 387, 386, 385), (397, 393, 392, 398), (414, 395, 396, 412), (395, 401, 400, 396), (417, 399, 398, 415), (407, 397, 399, 408), (420, 409, 408, 418), (402, 407, 409, 403), (411, 406, 405, 410), (423, 404, 403, 421), (393, 402, 404, 394), (394, 413, 412, 392), (401, 416, 415, 400), (410, 420, 419, 411), (406, 422, 421, 405), (422, 414, 413, 423), (416, 419, 418, 417), (429, 425, 424, 430), (446, 427, 428, 444), (427, 433, 432, 428), (449, 431, 430, 447), (439, 429, 431, 440), (452, 441, 440, 450), (434, 439, 441, 435), (443, 438, 437, 442), (455, 436, 435, 453), (425, 434, 436, 426), (426, 445, 444, 424), (433, 448, 447, 432), (442, 452, 451, 443), (438, 454, 453, 437), (454, 446, 445, 455), (448, 451, 450, 449), (200, 220, 223, 206), (464, 457, 459, 465), (465, 459, 463, 466), (466, 463, 461, 467), (467, 461, 457, 464), (458, 462, 460, 456), (463, 459, 457, 461), (460, 467, 464, 456), (462, 466, 467, 460), (458, 465, 466, 462), (456, 464, 465, 458), (476, 469, 471, 477), (477, 471, 475, 478), (478, 475, 473, 479), (479, 473, 469, 476), (470, 474, 472, 468), (475, 471, 469, 473), (472, 479, 476, 468), (474, 478, 479, 472), (470, 477, 478, 474), (468, 476, 477, 470), (488, 481, 483, 489), (489, 483, 487, 490), (490, 487, 485, 491), (491, 485, 481, 488), (482, 486, 484, 480), (487, 483, 481, 485), (484, 491, 488, 480), (486, 490, 491, 484), (482, 489, 490, 486), (480, 488, 489, 482), (500, 493, 495, 501), (501, 495, 499, 502), (502, 499, 497, 503), (503, 497, 493, 500), (494, 498, 496, 492), (499, 495, 493, 497), (496, 503, 500, 492), (498, 502, 503, 496), (494, 501, 502, 498), (492, 500, 501, 494), (512, 505, 507, 513), (513, 507, 511, 514), (514, 511, 509, 515), (515, 509, 505, 512), (506, 510, 508, 504), (511, 507, 505, 509), (508, 515, 512, 504), (510, 514, 515, 508), (506, 513, 514, 510), (504, 512, 513, 506), (524, 517, 519, 525), (525, 519, 523, 526), (526, 523, 521, 527), (527, 521, 517, 524), (518, 522, 520, 516), (523, 519, 517, 521), (520, 527, 524, 516), (522, 526, 527, 520), (518, 525, 526, 522), (516, 524, 525, 518), (536, 529, 531, 537), (537, 531, 535, 538), (538, 535, 533, 539), (539, 533, 529, 536), (530, 534, 532, 528), (535, 531, 529, 533), (532, 539, 536, 528), (534, 538, 539, 532), (530, 537, 538, 534), (528, 536, 537, 530), (548, 541, 543, 549), (549, 543, 547, 550), (550, 547, 545, 551), (551, 545, 541, 548), (542, 546, 544, 540), (547, 543, 541, 545), (544, 551, 548, 540), (546, 550, 551, 544), (542, 549, 550, 546), (540, 548, 549, 542), (560, 553, 555, 561), (561, 555, 559, 562), (562, 559, 557, 563), (563, 557, 553, 560), (554, 558, 556, 552), (559, 555, 553, 557), (556, 563, 560, 552), (558, 562, 563, 556), (554, 561, 562, 558), (552, 560, 561, 554), (572, 565, 567, 573), (573, 567, 571, 574), (574, 571, 569, 575), (575, 569, 565, 572), (566, 570, 568, 564), (571, 567, 565, 569), (568, 575, 572, 564), (570, 574, 575, 568), (566, 573, 574, 570), (564, 572, 573, 566), (584, 577, 579, 585), (585, 579, 583, 586), (586, 583, 581, 587), (587, 581, 577, 584), (578, 582, 580, 576), (583, 579, 577, 581), (580, 587, 584, 576), (582, 586, 587, 580), (578, 585, 586, 582), (576, 584, 585, 578), (596, 589, 591, 597), (597, 591, 595, 598), (598, 595, 593, 599), (599, 593, 589, 596), (590, 594, 592, 588), (595, 591, 589, 593), (592, 599, 596, 588), (594, 598, 599, 592), (590, 597, 598, 594), (588, 596, 597, 590), (608, 601, 603, 609), (609, 603, 607, 610), (610, 607, 605, 611), (611, 605, 601, 608), (602, 606, 604, 600), (607, 603, 601, 605), (604, 611, 608, 600), (606, 610, 611, 604), (602, 609, 610, 606), (600, 608, 609, 602), (620, 613, 615, 621), (621, 615, 619, 622), (622, 619, 617, 623), (623, 617, 613, 620), (614, 618, 616, 612), (619, 615, 613, 617), (616, 623, 620, 612), (618, 622, 623, 616), (614, 621, 622, 618), (612, 620, 621, 614), (632, 625, 627, 633), (633, 627, 631, 634), (634, 631, 629, 635), (635, 629, 625, 632), (626, 630, 628, 624), (631, 627, 625, 629), (628, 635, 632, 624), (630, 634, 635, 628), (626, 633, 634, 630), (624, 632, 633, 626), (644, 637, 639, 645), (645, 639, 643, 646), (646, 643, 641, 647), (647, 641, 637, 644), (638, 642, 640, 636), (643, 639, 637, 641), (640, 647, 644, 636), (642, 646, 647, 640), (638, 645, 646, 642), (636, 644, 645, 638), (656, 649, 651, 657), (657, 651, 655, 658), (658, 655, 653, 659), (659, 653, 649, 656), (650, 654, 652, 648), (655, 651, 649, 653), (652, 659, 656, 648), (654, 658, 659, 652), (650, 657, 658, 654), (648, 656, 657, 650), (668, 661, 663, 669), (669, 663, 667, 670), (670, 667, 665, 671), (671, 665, 661, 668), (662, 666, 664, 660), (667, 663, 661, 665), (664, 671, 668, 660), (666, 670, 671, 664), (662, 669, 670, 666), (660, 668, 669, 662), (680, 673, 675, 681), (681, 675, 679, 682), (682, 679, 677, 683), (683, 677, 673, 680), (674, 678, 676, 672), (679, 675, 673, 677), (676, 683, 680, 672), (678, 682, 683, 676), (674, 681, 682, 678), (672, 680, 681, 674), (692, 685, 687, 693), (693, 687, 691, 694), (694, 691, 689, 695), (695, 689, 685, 692), (686, 690, 688, 684), (691, 687, 685, 689), (688, 695, 692, 684), (690, 694, 695, 688), (686, 693, 694, 690), (684, 692, 693, 686), (704, 697, 699, 705), (705, 699, 703, 706), (706, 703, 701, 707), (707, 701, 697, 704), (698, 702, 700, 696), (703, 699, 697, 701), (700, 707, 704, 696), (702, 706, 707, 700), (698, 705, 706, 702), (696, 704, 705, 698), (716, 709, 711, 717), (717, 711, 715, 718), (718, 715, 713, 719), (719, 713, 709, 716), (710, 714, 712, 708), (715, 711, 709, 713), (712, 719, 716, 708), (714, 718, 719, 712), (710, 717, 718, 714), (708, 716, 717, 710), (728, 721, 723, 729), (729, 723, 727, 730), (730, 727, 725, 731), (731, 725, 721, 728), (722, 726, 724, 720), (727, 723, 721, 725), (724, 731, 728, 720), (726, 730, 731, 724), (722, 729, 730, 726), (720, 728, 729, 722), (740, 733, 735, 741), (741, 735, 739, 742), (742, 739, 737, 743), (743, 737, 733, 740), (734, 738, 736, 732), (739, 735, 733, 737), (736, 743, 740, 732), (738, 742, 743, 736), (734, 741, 742, 738), (732, 740, 741, 734), (752, 745, 747, 753), (753, 747, 751, 754), (754, 751, 749, 755), (755, 749, 745, 752), (746, 750, 748, 744), (751, 747, 745, 749), (748, 755, 752, 744), (750, 754, 755, 748), (746, 753, 754, 750), (744, 752, 753, 746), (764, 757, 759, 765), (765, 759, 763, 766), (766, 763, 761, 767), (767, 761, 757, 764), (758, 762, 760, 756), (763, 759, 757, 761), (760, 767, 764, 756), (762, 766, 767, 760), (758, 765, 766, 762), (756, 764, 765, 758), (776, 769, 771, 777), (777, 771, 775, 778), (778, 775, 773, 779), (779, 773, 769, 776), (770, 774, 772, 768), (775, 771, 769, 773), (772, 779, 776, 768), (774, 778, 779, 772), (770, 777, 778, 774), (768, 776, 777, 770), (788, 781, 783, 789), (789, 783, 787, 790), (790, 787, 785, 791), (791, 785, 781, 788), (782, 786, 784, 780), (787, 783, 781, 785), (784, 791, 788, 780), (786, 790, 791, 784), (782, 789, 790, 786), (780, 788, 789, 782), (800, 793, 795, 801), (801, 795, 799, 802), (802, 799, 797, 803), (803, 797, 793, 800), (794, 798, 796, 792), (799, 795, 793, 797), (796, 803, 800, 792), (798, 802, 803, 796), (794, 801, 802, 798), (792, 800, 801, 794), (812, 805, 807, 813), (813, 807, 811, 814), (814, 811, 809, 815), (815, 809, 805, 812), (806, 810, 808, 804), (811, 807, 805, 809), (808, 815, 812, 804), (810, 814, 815, 808), (806, 813, 814, 810), (804, 812, 813, 806), (824, 817, 819, 825), (825, 819, 823, 826), (826, 823, 821, 827), (827, 821, 817, 824), (818, 822, 820, 816), (823, 819, 817, 821), (820, 827, 824, 816), (822, 826, 827, 820), (818, 825, 826, 822), (816, 824, 825, 818), (836, 829, 831, 837), (837, 831, 835, 838), (838, 835, 833, 839), (839, 833, 829, 836), (830, 834, 832, 828), (835, 831, 829, 833), (832, 839, 836, 828), (834, 838, 839, 832), (830, 837, 838, 834), (828, 836, 837, 830)])
_uv = me_cube_001.uv_layers.new(name='UVMap')
_uv.uv.foreach_set('vector', [0.3812, 0.7562, 0.6187, 0.7563, 0.6187, 0.9937, 0.3812, 0.9937, 0.3812, 0.5062, 0.6187, 0.5063, 0.6187, 0.7437, 0.3812, 0.7437, 0.1312, 0.5062, 0.3688, 0.5062, 0.3688, 0.7438, 0.1312, 0.7438, 0.6312, 0.5062, 0.8688, 0.5063, 0.8688, 0.7437, 0.6312, 0.7437, 0.3812, 0.00625, 0.6187, 0.00625, 0.6187, 0.2438, 0.3812, 0.2437, 0.3812, 0.2562, 0.6187, 0.2563, 0.6187, 0.4937, 0.3812, 0.4937, 0.3812, 0.7562, 0.6187, 0.7563, 0.6187, 0.9937, 0.3812, 0.9937, 0.3812, 0.5062, 0.6188, 0.5062, 0.6188, 0.7438, 0.3812, 0.7438, 0.1312, 0.5062, 0.3688, 0.5062, 0.3688, 0.7438, 0.1312, 0.7438, 0.6312, 0.5062, 0.8688, 0.5062, 0.8687, 0.7438, 0.6312, 0.7438, 0.3812, 0.00625, 0.6188, 0.00625, 0.6188, 0.2438, 0.3812, 0.2438, 0.3812, 0.2562, 0.6187, 0.2563, 0.6187, 0.4937, 0.3812, 0.4937, 0.3812, 0.7562, 0.6187, 0.7563, 0.6187, 0.9937, 0.3812, 0.9937, 0.3812, 0.5062, 0.6188, 0.5062, 0.6188, 0.7438, 0.3812, 0.7438, 0.1312, 0.5062, 0.3688, 0.5062, 0.3688, 0.7438, 0.1312, 0.7438, 0.6312, 0.5062, 0.8688, 0.5062, 0.8687, 0.7438, 0.6312, 0.7438, 0.3812, 0.00625, 0.6188, 0.00625, 0.6188, 0.2438, 0.3812, 0.2438, 0.3812, 0.2562, 0.6187, 0.2563, 0.6187, 0.4937, 0.3812, 0.4937, 0.3812, 0.7562, 0.6187, 0.7563, 0.6187, 0.9937, 0.3812, 0.9937, 0.3812, 0.5062, 0.6188, 0.5062, 0.6188, 0.7438, 0.3812, 0.7438, 0.1313, 0.5063, 0.3687, 0.5063, 0.3688, 0.7437, 0.1312, 0.7437, 0.6312, 0.5062, 0.8688, 0.5062, 0.8687, 0.7438, 0.6312, 0.7438, 0.3812, 0.00625, 0.6188, 0.00625, 0.6188, 0.2438, 0.3812, 0.2438, 0.3812, 0.2562, 0.6187, 0.2563, 0.6187, 0.4937, 0.3812, 0.4937, 0.3812, 0.7562, 0.6187, 0.7563, 0.6187, 0.9937, 0.3812, 0.9937, 0.3812, 0.5063, 0.6187, 0.5063, 0.6188, 0.7437, 0.3812, 0.7437, 0.6312, 0.5063, 0.8688, 0.5063, 0.8687, 0.7437, 0.6312, 0.7437, 0.3812, 0.00625, 0.6187, 0.00625, 0.6188, 0.2437, 0.3812, 0.2437, 0.3812, 0.2562, 0.6187, 0.2563, 0.6187, 0.4937, 0.3812, 0.4937, 0.1312, 0.7437, 0.1312, 0.75, 0.125, 0.7438, 0.6187, 0.9937, 0.625, 0.9937, 0.6187, 1.0, 0.1312, 0.5062, 0.125, 0.5063, 0.1312, 0.5, 0.625, 0.2563, 0.625, 0.2563, 0.6187, 0.25, 0.3688, 0.7437, 0.375, 0.7438, 0.3688, 0.75, 0.625, 0.7563, 0.625, 0.7563, 0.6187, 0.75, 0.3688, 0.5063, 0.3688, 0.5, 0.375, 0.5063, 0.625, 0.5063, 0.625, 0.5063, 0.6187, 0.5, 0.1312, 0.7438, 0.1312, 0.75, 0.125, 0.7438, 0.6187, 0.9937, 0.625, 0.9937, 0.6187, 1.0, 0.1312, 0.5062, 0.125, 0.5062, 0.1312, 0.5, 0.625, 0.2563, 0.625, 0.2563, 0.6187, 0.25, 0.3688, 0.7438, 0.375, 0.7438, 0.3688, 0.75, 0.625, 0.7563, 0.625, 0.7563, 0.6187, 0.75, 0.3688, 0.5062, 0.3688, 0.5, 0.375, 0.5062, 0.625, 0.5062, 0.6187, 0.5, 0.6187, 0.5, 0.1312, 0.7438, 0.1312, 0.75, 0.125, 0.7438, 0.6187, 0.9937, 0.625, 0.9937, 0.6187, 1.0, 0.1312, 0.5062, 0.125, 0.5062, 0.1312, 0.5, 0.625, 0.2563, 0.625, 0.2563, 0.6187, 0.25, 0.3688, 0.7438, 0.375, 0.7438, 0.3688, 0.75, 0.625, 0.7563, 0.625, 0.7563, 0.6187, 0.75, 0.3688, 0.5062, 0.3688, 0.5, 0.375, 0.5062, 0.625, 0.5062, 0.6187, 0.5, 0.6187, 0.5, 0.1312, 0.7438, 0.1312, 0.75, 0.125, 0.7438, 0.6187, 0.9937, 0.625, 0.9937, 0.6187, 1.0, 0.1312, 0.5062, 0.125, 0.5062, 0.1312, 0.5, 0.625, 0.2563, 0.625, 0.2563, 0.6187, 0.25, 0.3688, 0.7438, 0.375, 0.7438, 0.3688, 0.75, 0.625, 0.7563, 0.625, 0.7563, 0.6187, 0.75, 0.3688, 0.5062, 0.3688, 0.5, 0.375, 0.5062, 0.625, 0.5062, 0.6187, 0.5, 0.6187, 0.5, 0.1312, 0.7437, 0.1312, 0.75, 0.125, 0.7437, 0.6187, 0.9937, 0.625, 0.9937, 0.6187, 1.0, 0.1313, 0.5063, 0.125, 0.5063, 0.1312, 0.5, 0.625, 0.2563, 0.625, 0.2563, 0.6187, 0.25, 0.3688, 0.7437, 0.375, 0.7437, 0.3688, 0.75, 0.625, 0.7563, 0.625, 0.7563, 0.6187, 0.75, 0.3687, 0.5063, 0.3688, 0.5, 0.375, 0.5063, 0.625, 0.5063, 0.625, 0.5063, 0.6187, 0.5, 0.1312, 0.5062, 0.1312, 0.7437, 0.125, 0.7438, 0.125, 0.5063, 0.3813, 0.0, 0.6187, 0.0, 0.6187, 0.00625, 0.3812, 0.00625, 0.625, 0.00625, 0.625, 0.2438, 0.6187, 0.2438, 0.6187, 0.00625, 0.6187, 0.2563, 0.3812, 0.2562, 0.3812, 0.2437, 0.6187, 0.2438, 0.3688, 0.5063, 0.1312, 0.5062, 0.1312, 0.5, 0.3688, 0.5, 0.625, 0.2563, 0.625, 0.4938, 0.6187, 0.4937, 0.6187, 0.2563, 0.6187, 0.5063, 0.3812, 0.5062, 0.3812, 0.4937, 0.6187, 0.4937, 0.3688, 0.7437, 0.3688, 0.5063, 0.3812, 0.5062, 0.3812, 0.7437, 0.6312, 0.5062, 0.6312, 0.7437, 0.6187, 0.7437, 0.6187, 0.5063, 0.6187, 0.7563, 0.3812, 0.7562, 0.3812, 0.7437, 0.6187, 0.7437, 0.1312, 0.7437, 0.3688, 0.7437, 0.3688, 0.75, 0.1312, 0.75, 0.625, 0.7563, 0.625, 0.9937, 0.6187, 0.9937, 0.6187, 0.7563, 0.1312, 0.5062, 0.1312, 0.7438, 0.125, 0.7438, 0.125, 0.5062, 0.3813, 0.0, 0.6187, 0.0, 0.6188, 0.00625, 0.3812, 0.00625, 0.625, 0.00625, 0.625, 0.2438, 0.6188, 0.2438, 0.6188, 0.00625, 0.6187, 0.2563, 0.3812, 0.2562, 0.3812, 0.2438, 0.6188, 0.2438, 0.3688, 0.5062, 0.1312, 0.5062, 0.1312, 0.5, 0.3688, 0.5, 0.625, 0.2563, 0.625, 0.4938, 0.6187, 0.4937, 0.6187, 0.2563, 0.6188, 0.5062, 0.3812, 0.5062, 0.3812, 0.4937, 0.6187, 0.4937, 0.3688, 0.7438, 0.3688, 0.5062, 0.3812, 0.5062, 0.3812, 0.7438, 0.6312, 0.5062, 0.6312, 0.7438, 0.6188, 0.7438, 0.6188, 0.5062, 0.6187, 0.7563, 0.3812, 0.7562, 0.3812, 0.7438, 0.6188, 0.7438, 0.1312, 0.7438, 0.3688, 0.7438, 0.3688, 0.75, 0.1312, 0.75, 0.625, 0.7563, 0.625, 0.9937, 0.6187, 0.9937, 0.6187, 0.7563, 0.1312, 0.5062, 0.1312, 0.7438, 0.125, 0.7438, 0.125, 0.5062, 0.3813, 0.0, 0.6187, 0.0, 0.6188, 0.00625, 0.3812, 0.00625, 0.625, 0.00625, 0.625, 0.2438, 0.6188, 0.2438, 0.6188, 0.00625, 0.6187, 0.2563, 0.3812, 0.2562, 0.3812, 0.2438, 0.6188, 0.2438, 0.3688, 0.5062, 0.1312, 0.5062, 0.1312, 0.5, 0.3688, 0.5, 0.625, 0.2563, 0.625, 0.4938, 0.6187, 0.4937, 0.6187, 0.2563, 0.6188, 0.5062, 0.3812, 0.5062, 0.3812, 0.4937, 0.6187, 0.4937, 0.3688, 0.7438, 0.3688, 0.5062, 0.3812, 0.5062, 0.3812, 0.7438, 0.6312, 0.5062, 0.6312, 0.7438, 0.6188, 0.7438, 0.6188, 0.5062, 0.6187, 0.7563, 0.3812, 0.7562, 0.3812, 0.7438, 0.6188, 0.7438, 0.1312, 0.7438, 0.3688, 0.7438, 0.3688, 0.75, 0.1312, 0.75, 0.625, 0.7563, 0.625, 0.9937, 0.6187, 0.9937, 0.6187, 0.7563, 0.1312, 0.5062, 0.1312, 0.7438, 0.125, 0.7438, 0.125, 0.5062, 0.3813, 0.0, 0.6187, 0.0, 0.6188, 0.00625, 0.3812, 0.00625, 0.625, 0.00625, 0.625, 0.2438, 0.6188, 0.2438, 0.6188, 0.00625, 0.6187, 0.2563, 0.3812, 0.2562, 0.3812, 0.2438, 0.6188, 0.2438, 0.3688, 0.5062, 0.1312, 0.5062, 0.1312, 0.5, 0.3688, 0.5, 0.625, 0.2563, 0.625, 0.4938, 0.6187, 0.4937, 0.6187, 0.2563, 0.6188, 0.5062, 0.3812, 0.5062, 0.3812, 0.4937, 0.6187, 0.4937, 0.3688, 0.7438, 0.3688, 0.5062, 0.3812, 0.5062, 0.3812, 0.7438, 0.6312, 0.5062, 0.6312, 0.7438, 0.6188, 0.7438, 0.6188, 0.5062, 0.6187, 0.7563, 0.3812, 0.7562, 0.3812, 0.7438, 0.6188, 0.7438, 0.1312, 0.7438, 0.3688, 0.7438, 0.3688, 0.75, 0.1312, 0.75, 0.625, 0.7563, 0.625, 0.9937, 0.6187, 0.9937, 0.6187, 0.7563, 0.1313, 0.5063, 0.1312, 0.7437, 0.125, 0.7437, 0.125, 0.5063, 0.3813, 0.0, 0.6187, 0.0, 0.6187, 0.00625, 0.3812, 0.00625, 0.625, 0.00625, 0.625, 0.2437, 0.6188, 0.2437, 0.6187, 0.00625, 0.6187, 0.2563, 0.3812, 0.2562, 0.3812, 0.2437, 0.6188, 0.2437, 0.3687, 0.5063, 0.1313, 0.5063, 0.1312, 0.5, 0.3688, 0.5, 0.625, 0.2563, 0.625, 0.4938, 0.6187, 0.4937, 0.6187, 0.2563, 0.6187, 0.5063, 0.3812, 0.5063, 0.3812, 0.4937, 0.6187, 0.4937, 0.3688, 0.7437, 0.3687, 0.5063, 0.3812, 0.5063, 0.3812, 0.7437, 0.6312, 0.5063, 0.6312, 0.7437, 0.6188, 0.7437, 0.6187, 0.5063, 0.6187, 0.7563, 0.3812, 0.7562, 0.3812, 0.7437, 0.6188, 0.7437, 0.1312, 0.7437, 0.3688, 0.7437, 0.3688, 0.75, 0.1312, 0.75, 0.625, 0.7563, 0.625, 0.9937, 0.6187, 0.9937, 0.6187, 0.7563, 0.1312, 0.5062, 0.3688, 0.5063, 0.3688, 0.7437, 0.1312, 0.7437, 0.375, 0.0, 0.625, 0.0, 0.625, 0.25, 0.375, 0.25, 0.375, 0.25, 0.625, 0.25, 0.625, 0.5, 0.375, 0.5, 0.375, 0.5, 0.625, 0.5, 0.625, 0.75, 0.375, 0.75, 0.375, 0.75, 0.625, 0.75, 0.625, 1.0, 0.375, 1.0, 0.125, 0.5, 0.375, 0.5, 0.375, 0.75, 0.125, 0.75, 0.625, 0.5, 0.875, 0.5, 0.875, 0.75, 0.625, 0.75, 0.375, 0.0, 0.625, 0.0, 0.625, 0.25, 0.375, 0.25, 0.375, 0.25, 0.625, 0.25, 0.625, 0.5, 0.375, 0.5, 0.375, 0.5, 0.625, 0.5, 0.625, 0.75, 0.375, 0.75, 0.375, 0.75, 0.625, 0.75, 0.625, 1.0, 0.375, 1.0, 0.125, 0.5, 0.375, 0.5, 0.375, 0.75, 0.125, 0.75, 0.625, 0.5, 0.875, 0.5, 0.875, 0.75, 0.625, 0.75, 0.375, 0.0, 0.625, 0.0, 0.625, 0.25, 0.375, 0.25, 0.375, 0.25, 0.625, 0.25, 0.625, 0.5, 0.375, 0.5, 0.375, 0.5, 0.625, 0.5, 0.625, 0.75, 0.375, 0.75, 0.375, 0.75, 0.625, 0.75, 0.625, 1.0, 0.375, 1.0, 0.125, 0.5, 0.375, 0.5, 0.375, 0.75, 0.125, 0.75, 0.625, 0.5, 0.875, 0.5, 0.875, 0.75, 0.625, 0.75, 0.375, 0.0, 0.625, 0.0, 0.625, 0.25, 0.375, 0.25, 0.375, 0.25, 0.625, 0.25, 0.625, 0.5, 0.375, 0.5, 0.375, 0.5, 0.625, 0.5, 0.625, 0.75, 0.375, 0.75, 0.375, 0.75, 0.625, 0.75, 0.625, 1.0, 0.375, 1.0, 0.125, 0.5, 0.375, 0.5, 0.375, 0.75, 0.125, 0.75, 0.625, 0.5, 0.875, 0.5, 0.875, 0.75, 0.625, 0.75, 0.375, 0.0, 0.625, 0.0, 0.625, 0.25, 0.375, 0.25, 0.375, 0.25, 0.625, 0.25, 0.625, 0.5, 0.375, 0.5, 0.375, 0.5, 0.625, 0.5, 0.625, 0.75, 0.375, 0.75, 0.375, 0.75, 0.625, 0.75, 0.625, 1.0, 0.375, 1.0, 0.125, 0.5, 0.375, 0.5, 0.375, 0.75, 0.125, 0.75, 0.625, 0.5, 0.875, 0.5, 0.875, 0.75, 0.625, 0.75, 0.375, 0.0, 0.625, 0.0, 0.625, 0.25, 0.375, 0.25, 0.375, 0.25, 0.625, 0.25, 0.625, 0.5, 0.375, 0.5, 0.375, 0.5, 0.625, 0.5, 0.625, 0.75, 0.375, 0.75, 0.375, 0.75, 0.625, 0.75, 0.625, 1.0, 0.375, 1.0, 0.125, 0.5, 0.375, 0.5, 0.375, 0.75, 0.125, 0.75, 0.625, 0.5, 0.875, 0.5, 0.875, 0.75, 0.625, 0.75, 0.375, 0.0, 0.625, 0.0, 0.625, 0.25, 0.375, 0.25, 0.375, 0.25, 0.625, 0.25, 0.625, 0.5, 0.375, 0.5, 0.375, 0.5, 0.625, 0.5, 0.625, 0.75, 0.375, 0.75, 0.375, 0.75, 0.625, 0.75, 0.625, 1.0, 0.375, 1.0, 0.125, 0.5, 0.375, 0.5, 0.375, 0.75, 0.125, 0.75, 0.625, 0.5, 0.875, 0.5, 0.875, 0.75, 0.625, 0.75, 0.375, 0.0, 0.625, 0.0, 0.625, 0.25, 0.375, 0.25, 0.375, 0.25, 0.625, 0.25, 0.625, 0.5, 0.375, 0.5, 0.375, 0.5, 0.625, 0.5, 0.625, 0.75, 0.375, 0.75, 0.375, 0.75, 0.625, 0.75, 0.625, 1.0, 0.375, 1.0, 0.125, 0.5, 0.375, 0.5, 0.375, 0.75, 0.125, 0.75, 0.625, 0.5, 0.875, 0.5, 0.875, 0.75, 0.625, 0.75, 0.375, 0.0, 0.625, 0.0, 0.625, 0.25, 0.375, 0.25, 0.375, 0.25, 0.625, 0.25, 0.625, 0.5, 0.375, 0.5, 0.375, 0.5, 0.625, 0.5, 0.625, 0.75, 0.375, 0.75, 0.375, 0.75, 0.625, 0.75, 0.625, 1.0, 0.375, 1.0, 0.125, 0.5, 0.375, 0.5, 0.375, 0.75, 0.125, 0.75, 0.625, 0.5, 0.875, 0.5, 0.875, 0.75, 0.625, 0.75, 0.375, 0.0, 0.625, 0.0, 0.625, 0.25, 0.375, 0.25, 0.375, 0.25, 0.625, 0.25, 0.625, 0.5, 0.375, 0.5, 0.375, 0.5, 0.625, 0.5, 0.625, 0.75, 0.375, 0.75, 0.375, 0.75, 0.625, 0.75, 0.625, 1.0, 0.375, 1.0, 0.125, 0.5, 0.375, 0.5, 0.375, 0.75, 0.125, 0.75, 0.625, 0.5, 0.875, 0.5, 0.875, 0.75, 0.625, 0.75, 0.6375, 0.5, 0.8625, 0.5, 0.8625, 0.75, 0.6375, 0.75, 0.3875, 0.5125, 0.5969, 0.5125, 0.5969, 0.7375, 0.3875, 0.7375, 0.3875, 0.0125, 0.5969, 0.0125, 0.5969, 0.2375, 0.3875, 0.2375, 0.5969, 0.08211, 0.6125, 0.1201, 0.6125, 0.1299, 0.5969, 0.1679, 0.3875, 0.7625, 0.5952, 0.7625, 0.5952, 0.9875, 0.3875, 0.9875, 0.3875, 0.2625, 0.5952, 0.2625, 0.5952, 0.4875, 0.3875, 0.4875, 0.6095, 0.7625, 0.625, 0.7625, 0.625, 0.9875, 0.6095, 0.9875, 0.5969, 0.5821, 0.6125, 0.6201, 0.6125, 0.6299, 0.5969, 0.6679, 0.6095, 0.2625, 0.625, 0.2625, 0.625, 0.4875, 0.6095, 0.4875, 0.1375, 0.5125, 0.3625, 0.5125, 0.3625, 0.7375, 0.1375, 0.7375, 0.6375, 0.5, 0.8625, 0.5, 0.8625, 0.75, 0.6375, 0.75, 0.3875, 0.5125, 0.5969, 0.5125, 0.5969, 0.7375, 0.3875, 0.7375, 0.3875, 0.0125, 0.5969, 0.0125, 0.5969, 0.2375, 0.3875, 0.2375, 0.5969, 0.08211, 0.6125, 0.1201, 0.6125, 0.1299, 0.5969, 0.1679, 0.3875, 0.7625, 0.5952, 0.7625, 0.5952, 0.9875, 0.3875, 0.9875, 0.3875, 0.2625, 0.5952, 0.2625, 0.5952, 0.4875, 0.3875, 0.4875, 0.6095, 0.7625, 0.625, 0.7625, 0.625, 0.9875, 0.6095, 0.9875, 0.5969, 0.5821, 0.6125, 0.6201, 0.6125, 0.6299, 0.5969, 0.6679, 0.6095, 0.2625, 0.625, 0.2625, 0.625, 0.4875, 0.6095, 0.4875, 0.1375, 0.5125, 0.3625, 0.5125, 0.3625, 0.7375, 0.1375, 0.7375, 0.6375, 0.5, 0.8625, 0.5, 0.8625, 0.75, 0.6375, 0.75, 0.3875, 0.5125, 0.5969, 0.5125, 0.5969, 0.7375, 0.3875, 0.7375, 0.3875, 0.0125, 0.5969, 0.0125, 0.5969, 0.2375, 0.3875, 0.2375, 0.5969, 0.08211, 0.6125, 0.1201, 0.6125, 0.1299, 0.5969, 0.1679, 0.3875, 0.7625, 0.5952, 0.7625, 0.5952, 0.9875, 0.3875, 0.9875, 0.3875, 0.2625, 0.5952, 0.2625, 0.5952, 0.4875, 0.3875, 0.4875, 0.6095, 0.7625, 0.625, 0.7625, 0.625, 0.9875, 0.6095, 0.9875, 0.5969, 0.5821, 0.6125, 0.6201, 0.6125, 0.6299, 0.5969, 0.6679, 0.6095, 0.2625, 0.625, 0.2625, 0.625, 0.4875, 0.6095, 0.4875, 0.1375, 0.5125, 0.3625, 0.5125, 0.3625, 0.7375, 0.1375, 0.7375, 0.6375, 0.5, 0.8625, 0.5, 0.8625, 0.75, 0.6375, 0.75, 0.3875, 0.5125, 0.5969, 0.5125, 0.5969, 0.7375, 0.3875, 0.7375, 0.3875, 0.0125, 0.5969, 0.0125, 0.5969, 0.2375, 0.3875, 0.2375, 0.5969, 0.08211, 0.6125, 0.1201, 0.6125, 0.1299, 0.5969, 0.1679, 0.3875, 0.7625, 0.5952, 0.7625, 0.5952, 0.9875, 0.3875, 0.9875, 0.3875, 0.2625, 0.5952, 0.2625, 0.5952, 0.4875, 0.3875, 0.4875, 0.6095, 0.7625, 0.625, 0.7625, 0.625, 0.9875, 0.6095, 0.9875, 0.5969, 0.5821, 0.6125, 0.6201, 0.6125, 0.6299, 0.5969, 0.6679, 0.6095, 0.2625, 0.625, 0.2625, 0.625, 0.4875, 0.6095, 0.4875, 0.1375, 0.5125, 0.3625, 0.5125, 0.3625, 0.7375, 0.1375, 0.7375, 0.6375, 0.5, 0.8625, 0.5, 0.8625, 0.75, 0.6375, 0.75, 0.3875, 0.5125, 0.5969, 0.5125, 0.5969, 0.7375, 0.3875, 0.7375, 0.3875, 0.0125, 0.5969, 0.0125, 0.5969, 0.2375, 0.3875, 0.2375, 0.5969, 0.08211, 0.6125, 0.1201, 0.6125, 0.1299, 0.5969, 0.1679, 0.3875, 0.7625, 0.5952, 0.7625, 0.5952, 0.9875, 0.3875, 0.9875, 0.3875, 0.2625, 0.5952, 0.2625, 0.5952, 0.4875, 0.3875, 0.4875, 0.6095, 0.7625, 0.625, 0.7625, 0.625, 0.9875, 0.6095, 0.9875, 0.5969, 0.5821, 0.6125, 0.6201, 0.6125, 0.6299, 0.5969, 0.6679, 0.6095, 0.2625, 0.625, 0.2625, 0.625, 0.4875, 0.6095, 0.4875, 0.1375, 0.5125, 0.3625, 0.5125, 0.3625, 0.7375, 0.1375, 0.7375, 0.6375, 0.5, 0.8625, 0.5, 0.8625, 0.75, 0.6375, 0.75, 0.3875, 0.5125, 0.5969, 0.5125, 0.5969, 0.7375, 0.3875, 0.7375, 0.3875, 0.0125, 0.5969, 0.0125, 0.5969, 0.2375, 0.3875, 0.2375, 0.5969, 0.08211, 0.6125, 0.1201, 0.6125, 0.1299, 0.5969, 0.1679, 0.3875, 0.7625, 0.5952, 0.7625, 0.5952, 0.9875, 0.3875, 0.9875, 0.3875, 0.2625, 0.5952, 0.2625, 0.5952, 0.4875, 0.3875, 0.4875, 0.6095, 0.7625, 0.625, 0.7625, 0.625, 0.9875, 0.6095, 0.9875, 0.5969, 0.5821, 0.6125, 0.6201, 0.6125, 0.6299, 0.5969, 0.6679, 0.6095, 0.2625, 0.625, 0.2625, 0.625, 0.4875, 0.6095, 0.4875, 0.1375, 0.5125, 0.3625, 0.5125, 0.3625, 0.7375, 0.1375, 0.7375, 0.6375, 0.5, 0.8625, 0.5, 0.8625, 0.75, 0.6375, 0.75, 0.3875, 0.5125, 0.5969, 0.5125, 0.5969, 0.7375, 0.3875, 0.7375, 0.3875, 0.0125, 0.5969, 0.0125, 0.5969, 0.2375, 0.3875, 0.2375, 0.5969, 0.08211, 0.6125, 0.1201, 0.6125, 0.1299, 0.5969, 0.1679, 0.3875, 0.7625, 0.5952, 0.7625, 0.5952, 0.9875, 0.3875, 0.9875, 0.3875, 0.2625, 0.5952, 0.2625, 0.5952, 0.4875, 0.3875, 0.4875, 0.6095, 0.7625, 0.625, 0.7625, 0.625, 0.9875, 0.6095, 0.9875, 0.5969, 0.5821, 0.6125, 0.6201, 0.6125, 0.6299, 0.5969, 0.6679, 0.6095, 0.2625, 0.625, 0.2625, 0.625, 0.4875, 0.6095, 0.4875, 0.1375, 0.5125, 0.3625, 0.5125, 0.3625, 0.7375, 0.1375, 0.7375, 0.6375, 0.5, 0.8625, 0.5, 0.8625, 0.75, 0.6375, 0.75, 0.3875, 0.5125, 0.5969, 0.5125, 0.5969, 0.7375, 0.3875, 0.7375, 0.5969, 0.08211, 0.6125, 0.1201, 0.6125, 0.1299, 0.5969, 0.1679, 0.3875, 0.7625, 0.5952, 0.7625, 0.5952, 0.9875, 0.3875, 0.9875, 0.3875, 0.2625, 0.5952, 0.2625, 0.5952, 0.4875, 0.3875, 0.4875, 0.6095, 0.7625, 0.625, 0.7625, 0.625, 0.9875, 0.6095, 0.9875, 0.5969, 0.5821, 0.6125, 0.6201, 0.6125, 0.6299, 0.5969, 0.6679, 0.6095, 0.2625, 0.625, 0.2625, 0.625, 0.4875, 0.6095, 0.4875, 0.1375, 0.5125, 0.3625, 0.5125, 0.3625, 0.7375, 0.1375, 0.7375, 0.125, 0.7375, 0.125, 0.7375, 0.1375, 0.75, 0.1375, 0.5125, 0.125, 0.5125, 0.1375, 0.5, 0.3625, 0.7375, 0.375, 0.7375, 0.3625, 0.75, 0.3625, 0.5125, 0.3625, 0.5, 0.375, 0.5125, 0.5969, 0.08211, 0.6077, 0.0, 0.6095, 0.0, 0.5969, 0.1679, 0.6095, 0.2625, 0.5952, 0.2625, 0.5952, 0.4875, 0.6095, 0.4875, 0.5969, 0.5125, 0.5969, 0.6679, 0.6095, 0.7625, 0.5952, 0.7625, 0.125, 0.7375, 0.1375, 0.75, 0.1375, 0.75, 0.1375, 0.5125, 0.125, 0.5125, 0.1375, 0.5, 0.3625, 0.7375, 0.375, 0.7375, 0.3625, 0.75, 0.3625, 0.5125, 0.3625, 0.5, 0.375, 0.5125, 0.5969, 0.08211, 0.6077, 0.0, 0.6095, 0.0, 0.5969, 0.1679, 0.6095, 0.2625, 0.5952, 0.2625, 0.5952, 0.4875, 0.6095, 0.4875, 0.5969, 0.5125, 0.5969, 0.6679, 0.6095, 0.7625, 0.5952, 0.7625, 0.125, 0.7375, 0.1375, 0.75, 0.1375, 0.75, 0.1375, 0.5125, 0.125, 0.5125, 0.1375, 0.5, 0.3625, 0.7375, 0.375, 0.7375, 0.3625, 0.75, 0.3625, 0.5125, 0.3625, 0.5, 0.375, 0.5125, 0.5969, 0.08211, 0.6077, 0.0, 0.6095, 0.0, 0.5969, 0.1679, 0.6095, 0.2625, 0.5952, 0.2625, 0.5952, 0.4875, 0.6095, 0.4875, 0.5969, 0.5125, 0.5969, 0.6679, 0.6095, 0.7625, 0.5952, 0.7625, 0.125, 0.7375, 0.125, 0.7375, 0.1375, 0.75, 0.1375, 0.5125, 0.125, 0.5125, 0.1375, 0.5, 0.3625, 0.7375, 0.375, 0.7375, 0.3625, 0.75, 0.3625, 0.5125, 0.3625, 0.5, 0.375, 0.5125, 0.5969, 0.08211, 0.6077, 0.0, 0.6095, 0.0, 0.5969, 0.1679, 0.6095, 0.2625, 0.5952, 0.2625, 0.5952, 0.4875, 0.6095, 0.4875, 0.5969, 0.5125, 0.5969, 0.6679, 0.6095, 0.7625, 0.5952, 0.7625, 0.125, 0.7375, 0.125, 0.7375, 0.1375, 0.75, 0.1375, 0.5125, 0.125, 0.5125, 0.1375, 0.5, 0.3625, 0.7375, 0.375, 0.7375, 0.3625, 0.75, 0.3625, 0.5125, 0.3625, 0.5, 0.375, 0.5125, 0.5969, 0.08211, 0.6077, 0.0, 0.6095, 0.0, 0.5969, 0.1679, 0.6095, 0.2625, 0.5952, 0.2625, 0.5952, 0.4875, 0.6095, 0.4875, 0.5969, 0.5125, 0.5969, 0.6679, 0.6095, 0.7625, 0.5952, 0.7625, 0.125, 0.7375, 0.125, 0.7375, 0.1375, 0.75, 0.1375, 0.5125, 0.125, 0.5125, 0.1375, 0.5, 0.3625, 0.7375, 0.375, 0.7375, 0.3625, 0.75, 0.3625, 0.5125, 0.3625, 0.5, 0.375, 0.5125, 0.5969, 0.08211, 0.6077, 0.0, 0.6095, 0.0, 0.5969, 0.1679, 0.6095, 0.2625, 0.5952, 0.2625, 0.5952, 0.4875, 0.6095, 0.4875, 0.5969, 0.5125, 0.5969, 0.6679, 0.6095, 0.7625, 0.5952, 0.7625, 0.125, 0.7375, 0.125, 0.7375, 0.1375, 0.75, 0.1375, 0.5125, 0.125, 0.5125, 0.1375, 0.5, 0.3625, 0.7375, 0.375, 0.7375, 0.3625, 0.75, 0.3625, 0.5125, 0.3625, 0.5, 0.375, 0.5125, 0.5969, 0.08211, 0.6077, 0.0, 0.6095, 0.0, 0.5969, 0.1679, 0.6095, 0.2625, 0.5952, 0.2625, 0.5952, 0.4875, 0.6095, 0.4875, 0.5969, 0.5125, 0.5969, 0.6679, 0.6095, 0.7625, 0.5952, 0.7625, 0.125, 0.7375, 0.125, 0.7375, 0.1375, 0.75, 0.1375, 0.5125, 0.125, 0.5125, 0.1375, 0.5, 0.3625, 0.7375, 0.375, 0.7375, 0.3625, 0.75, 0.3625, 0.5125, 0.3625, 0.5, 0.375, 0.5125, 0.5969, 0.08211, 0.6077, 0.0, 0.6095, 0.0, 0.5969, 0.1679, 0.6095, 0.2625, 0.5952, 0.2625, 0.5952, 0.4875, 0.6095, 0.4875, 0.5969, 0.5125, 0.5969, 0.6679, 0.6095, 0.7625, 0.5952, 0.7625, 0.1375, 0.5125, 0.1375, 0.7375, 0.125, 0.7375, 0.125, 0.5125, 0.6095, 0.0, 0.625, 0.0, 0.6125, 0.1201, 0.5969, 0.08211, 0.625, 0.0, 0.625, 0.25, 0.6125, 0.1299, 0.6125, 0.1201, 0.5952, 0.2625, 0.3875, 0.2625, 0.3875, 0.2375, 0.5969, 0.2375, 0.3625, 0.5125, 0.1375, 0.5125, 0.1375, 0.5, 0.3625, 0.5, 0.5969, 0.5125, 0.3875, 0.5125, 0.3875, 0.4875, 0.5952, 0.4875, 0.3625, 0.7375, 0.3625, 0.5125, 0.3875, 0.5125, 0.3875, 0.7375, 0.6375, 0.5, 0.6375, 0.75, 0.6125, 0.6299, 0.6125, 0.6201, 0.5952, 0.7625, 0.3875, 0.7625, 0.3875, 0.7375, 0.5969, 0.7375, 0.1375, 0.7375, 0.3625, 0.7375, 0.3625, 0.75, 0.1375, 0.75, 0.3875, 0.0, 0.5952, 0.0, 0.5969, 0.0125, 0.3875, 0.0125, 0.625, 0.2625, 0.6095, 0.2625, 0.5969, 0.1679, 0.6125, 0.1299, 0.6125, 0.6201, 0.5969, 0.5821, 0.6095, 0.4875, 0.625, 0.4875, 0.625, 0.7625, 0.6095, 0.7625, 0.5969, 0.6679, 0.6125, 0.6299, 0.6095, 0.7625, 0.6095, 0.9875, 0.5952, 0.9875, 0.5952, 0.7625, 0.6095, 0.2625, 0.6095, 0.4875, 0.5952, 0.4875, 0.5952, 0.2625, 0.1375, 0.5125, 0.1375, 0.7375, 0.125, 0.7375, 0.125, 0.5125, 0.6095, 0.0, 0.625, 0.0, 0.6125, 0.1201, 0.5969, 0.08211, 0.625, 0.0, 0.625, 0.25, 0.6125, 0.1299, 0.6125, 0.1201, 0.5952, 0.2625, 0.3875, 0.2625, 0.3875, 0.2375, 0.5969, 0.2375, 0.3625, 0.5125, 0.1375, 0.5125, 0.1375, 0.5, 0.3625, 0.5, 0.5969, 0.5125, 0.3875, 0.5125, 0.3875, 0.4875, 0.5952, 0.4875, 0.3625, 0.7375, 0.3625, 0.5125, 0.3875, 0.5125, 0.3875, 0.7375, 0.6375, 0.5, 0.6375, 0.75, 0.6125, 0.6299, 0.6125, 0.6201, 0.5952, 0.7625, 0.3875, 0.7625, 0.3875, 0.7375, 0.5969, 0.7375, 0.1375, 0.7375, 0.3625, 0.7375, 0.3625, 0.75, 0.1375, 0.75, 0.3875, 0.0, 0.5952, 0.0, 0.5969, 0.0125, 0.3875, 0.0125, 0.625, 0.2625, 0.6095, 0.2625, 0.5969, 0.1679, 0.6125, 0.1299, 0.6125, 0.6201, 0.5969, 0.5821, 0.6095, 0.4875, 0.625, 0.4875, 0.625, 0.7625, 0.6095, 0.7625, 0.5969, 0.6679, 0.6125, 0.6299, 0.6095, 0.7625, 0.6095, 0.9875, 0.5952, 0.9875, 0.5952, 0.7625, 0.6095, 0.2625, 0.6095, 0.4875, 0.5952, 0.4875, 0.5952, 0.2625, 0.1375, 0.5125, 0.1375, 0.7375, 0.125, 0.7375, 0.125, 0.5125, 0.6095, 0.0, 0.625, 0.0, 0.6125, 0.1201, 0.5969, 0.08211, 0.625, 0.0, 0.625, 0.25, 0.6125, 0.1299, 0.6125, 0.1201, 0.5952, 0.2625, 0.3875, 0.2625, 0.3875, 0.2375, 0.5969, 0.2375, 0.3625, 0.5125, 0.1375, 0.5125, 0.1375, 0.5, 0.3625, 0.5, 0.5969, 0.5125, 0.3875, 0.5125, 0.3875, 0.4875, 0.5952, 0.4875, 0.3625, 0.7375, 0.3625, 0.5125, 0.3875, 0.5125, 0.3875, 0.7375, 0.6375, 0.5, 0.6375, 0.75, 0.6125, 0.6299, 0.6125, 0.6201, 0.5952, 0.7625, 0.3875, 0.7625, 0.3875, 0.7375, 0.5969, 0.7375, 0.1375, 0.7375, 0.3625, 0.7375, 0.3625, 0.75, 0.1375, 0.75, 0.3875, 0.0, 0.5952, 0.0, 0.5969, 0.0125, 0.3875, 0.0125, 0.625, 0.2625, 0.6095, 0.2625, 0.5969, 0.1679, 0.6125, 0.1299, 0.6125, 0.6201, 0.5969, 0.5821, 0.6095, 0.4875, 0.625, 0.4875, 0.625, 0.7625, 0.6095, 0.7625, 0.5969, 0.6679, 0.6125, 0.6299, 0.6095, 0.7625, 0.6095, 0.9875, 0.5952, 0.9875, 0.5952, 0.7625, 0.6095, 0.2625, 0.6095, 0.4875, 0.5952, 0.4875, 0.5952, 0.2625, 0.1375, 0.5125, 0.1375, 0.7375, 0.125, 0.7375, 0.125, 0.5125, 0.6095, 0.0, 0.625, 0.0, 0.6125, 0.1201, 0.5969, 0.08211, 0.625, 0.0, 0.625, 0.25, 0.6125, 0.1299, 0.6125, 0.1201, 0.5952, 0.2625, 0.3875, 0.2625, 0.3875, 0.2375, 0.5969, 0.2375, 0.3625, 0.5125, 0.1375, 0.5125, 0.1375, 0.5, 0.3625, 0.5, 0.5969, 0.5125, 0.3875, 0.5125, 0.3875, 0.4875, 0.5952, 0.4875, 0.3625, 0.7375, 0.3625, 0.5125, 0.3875, 0.5125, 0.3875, 0.7375, 0.6375, 0.5, 0.6375, 0.75, 0.6125, 0.6299, 0.6125, 0.6201, 0.5952, 0.7625, 0.3875, 0.7625, 0.3875, 0.7375, 0.5969, 0.7375, 0.1375, 0.7375, 0.3625, 0.7375, 0.3625, 0.75, 0.1375, 0.75, 0.3875, 0.0, 0.5952, 0.0, 0.5969, 0.0125, 0.3875, 0.0125, 0.625, 0.2625, 0.6095, 0.2625, 0.5969, 0.1679, 0.6125, 0.1299, 0.6125, 0.6201, 0.5969, 0.5821, 0.6095, 0.4875, 0.625, 0.4875, 0.625, 0.7625, 0.6095, 0.7625, 0.5969, 0.6679, 0.6125, 0.6299, 0.6095, 0.7625, 0.6095, 0.9875, 0.5952, 0.9875, 0.5952, 0.7625, 0.6095, 0.2625, 0.6095, 0.4875, 0.5952, 0.4875, 0.5952, 0.2625, 0.1375, 0.5125, 0.1375, 0.7375, 0.125, 0.7375, 0.125, 0.5125, 0.6095, 0.0, 0.625, 0.0, 0.6125, 0.1201, 0.5969, 0.08211, 0.625, 0.0, 0.625, 0.25, 0.6125, 0.1299, 0.6125, 0.1201, 0.5952, 0.2625, 0.3875, 0.2625, 0.3875, 0.2375, 0.5969, 0.2375, 0.3625, 0.5125, 0.1375, 0.5125, 0.1375, 0.5, 0.3625, 0.5, 0.5969, 0.5125, 0.3875, 0.5125, 0.3875, 0.4875, 0.5952, 0.4875, 0.3625, 0.7375, 0.3625, 0.5125, 0.3875, 0.5125, 0.3875, 0.7375, 0.6375, 0.5, 0.6375, 0.75, 0.6125, 0.6299, 0.6125, 0.6201, 0.5952, 0.7625, 0.3875, 0.7625, 0.3875, 0.7375, 0.5969, 0.7375, 0.1375, 0.7375, 0.3625, 0.7375, 0.3625, 0.75, 0.1375, 0.75, 0.3875, 0.0, 0.5952, 0.0, 0.5969, 0.0125, 0.3875, 0.0125, 0.625, 0.2625, 0.6095, 0.2625, 0.5969, 0.1679, 0.6125, 0.1299, 0.6125, 0.6201, 0.5969, 0.5821, 0.6095, 0.4875, 0.625, 0.4875, 0.625, 0.7625, 0.6095, 0.7625, 0.5969, 0.6679, 0.6125, 0.6299, 0.6095, 0.7625, 0.6095, 0.9875, 0.5952, 0.9875, 0.5952, 0.7625, 0.6095, 0.2625, 0.6095, 0.4875, 0.5952, 0.4875, 0.5952, 0.2625, 0.1375, 0.5125, 0.1375, 0.7375, 0.125, 0.7375, 0.125, 0.5125, 0.6095, 0.0, 0.625, 0.0, 0.6125, 0.1201, 0.5969, 0.08211, 0.625, 0.0, 0.625, 0.25, 0.6125, 0.1299, 0.6125, 0.1201, 0.5952, 0.2625, 0.3875, 0.2625, 0.3875, 0.2375, 0.5969, 0.2375, 0.3625, 0.5125, 0.1375, 0.5125, 0.1375, 0.5, 0.3625, 0.5, 0.5969, 0.5125, 0.3875, 0.5125, 0.3875, 0.4875, 0.5952, 0.4875, 0.3625, 0.7375, 0.3625, 0.5125, 0.3875, 0.5125, 0.3875, 0.7375, 0.6375, 0.5, 0.6375, 0.75, 0.6125, 0.6299, 0.6125, 0.6201, 0.5952, 0.7625, 0.3875, 0.7625, 0.3875, 0.7375, 0.5969, 0.7375, 0.1375, 0.7375, 0.3625, 0.7375, 0.3625, 0.75, 0.1375, 0.75, 0.3875, 0.0, 0.5952, 0.0, 0.5969, 0.0125, 0.3875, 0.0125, 0.625, 0.2625, 0.6095, 0.2625, 0.5969, 0.1679, 0.6125, 0.1299, 0.6125, 0.6201, 0.5969, 0.5821, 0.6095, 0.4875, 0.625, 0.4875, 0.625, 0.7625, 0.6095, 0.7625, 0.5969, 0.6679, 0.6125, 0.6299, 0.6095, 0.7625, 0.6095, 0.9875, 0.5952, 0.9875, 0.5952, 0.7625, 0.6095, 0.2625, 0.6095, 0.4875, 0.5952, 0.4875, 0.5952, 0.2625, 0.1375, 0.5125, 0.1375, 0.7375, 0.125, 0.7375, 0.125, 0.5125, 0.6095, 0.0, 0.625, 0.0, 0.6125, 0.1201, 0.5969, 0.08211, 0.625, 0.0, 0.625, 0.25, 0.6125, 0.1299, 0.6125, 0.1201, 0.5952, 0.2625, 0.3875, 0.2625, 0.3875, 0.2375, 0.5969, 0.2375, 0.3625, 0.5125, 0.1375, 0.5125, 0.1375, 0.5, 0.3625, 0.5, 0.5969, 0.5125, 0.3875, 0.5125, 0.3875, 0.4875, 0.5952, 0.4875, 0.3625, 0.7375, 0.3625, 0.5125, 0.3875, 0.5125, 0.3875, 0.7375, 0.6375, 0.5, 0.6375, 0.75, 0.6125, 0.6299, 0.6125, 0.6201, 0.5952, 0.7625, 0.3875, 0.7625, 0.3875, 0.7375, 0.5969, 0.7375, 0.1375, 0.7375, 0.3625, 0.7375, 0.3625, 0.75, 0.1375, 0.75, 0.3875, 0.0, 0.5952, 0.0, 0.5969, 0.0125, 0.3875, 0.0125, 0.625, 0.2625, 0.6095, 0.2625, 0.5969, 0.1679, 0.6125, 0.1299, 0.6125, 0.6201, 0.5969, 0.5821, 0.6095, 0.4875, 0.625, 0.4875, 0.625, 0.7625, 0.6095, 0.7625, 0.5969, 0.6679, 0.6125, 0.6299, 0.6095, 0.7625, 0.6095, 0.9875, 0.5952, 0.9875, 0.5952, 0.7625, 0.6095, 0.2625, 0.6095, 0.4875, 0.5952, 0.4875, 0.5952, 0.2625, 0.1375, 0.5125, 0.1375, 0.7375, 0.125, 0.7375, 0.125, 0.5125, 0.6095, 0.0, 0.625, 0.0, 0.6125, 0.1201, 0.5969, 0.08211, 0.625, 0.0, 0.625, 0.25, 0.6125, 0.1299, 0.6125, 0.1201, 0.5952, 0.2625, 0.3875, 0.2625, 0.3875, 0.2375, 0.5969, 0.2375, 0.3625, 0.5125, 0.1375, 0.5125, 0.1375, 0.5, 0.3625, 0.5, 0.5969, 0.5125, 0.3875, 0.5125, 0.3875, 0.4875, 0.5952, 0.4875, 0.3625, 0.7375, 0.3625, 0.5125, 0.3875, 0.5125, 0.3875, 0.7375, 0.6375, 0.5, 0.6375, 0.75, 0.6125, 0.6299, 0.6125, 0.6201, 0.5952, 0.7625, 0.3875, 0.7625, 0.3875, 0.7375, 0.5969, 0.7375, 0.1375, 0.7375, 0.3625, 0.7375, 0.3625, 0.75, 0.1375, 0.75, 0.3875, 0.0, 0.5952, 0.0, 0.5969, 0.0125, 0.3875, 0.0125, 0.625, 0.2625, 0.6095, 0.2625, 0.5969, 0.1679, 0.6125, 0.1299, 0.6125, 0.6201, 0.5969, 0.5821, 0.6095, 0.4875, 0.625, 0.4875, 0.625, 0.7625, 0.6095, 0.7625, 0.5969, 0.6679, 0.6125, 0.6299, 0.6095, 0.7625, 0.6095, 0.9875, 0.5952, 0.9875, 0.5952, 0.7625, 0.6095, 0.2625, 0.6095, 0.4875, 0.5952, 0.4875, 0.5952, 0.2625, 0.3875, 0.0125, 0.5969, 0.0125, 0.5969, 0.2375, 0.3875, 0.2375, 0.6077, 0.0, 0.625, 0.0, 0.625, 0.25, 0.6077, 0.25, 0.6077, 0.25, 0.625, 0.25, 0.625, 0.5, 0.6077, 0.5, 0.6077, 0.5, 0.625, 0.5, 0.625, 0.75, 0.6077, 0.75, 0.6077, 0.75, 0.625, 0.75, 0.625, 1.0, 0.6077, 1.0, 0.125, 0.5, 0.375, 0.5, 0.375, 0.75, 0.125, 0.75, 0.625, 0.5, 0.875, 0.5, 0.875, 0.75, 0.625, 0.75, 0.375, 0.75, 0.6077, 0.75, 0.6077, 1.0, 0.375, 1.0, 0.375, 0.5, 0.6077, 0.5, 0.6077, 0.75, 0.375, 0.75, 0.375, 0.25, 0.6077, 0.25, 0.6077, 0.5, 0.375, 0.5, 0.375, 0.0, 0.6077, 0.0, 0.6077, 0.25, 0.375, 0.25, 0.6077, 0.0, 0.625, 0.0, 0.625, 0.25, 0.6077, 0.25, 0.6077, 0.25, 0.625, 0.25, 0.625, 0.5, 0.6077, 0.5, 0.6077, 0.5, 0.625, 0.5, 0.625, 0.75, 0.6077, 0.75, 0.6077, 0.75, 0.625, 0.75, 0.625, 1.0, 0.6077, 1.0, 0.125, 0.5, 0.375, 0.5, 0.375, 0.75, 0.125, 0.75, 0.625, 0.5, 0.875, 0.5, 0.875, 0.75, 0.625, 0.75, 0.375, 0.75, 0.6077, 0.75, 0.6077, 1.0, 0.375, 1.0, 0.375, 0.5, 0.6077, 0.5, 0.6077, 0.75, 0.375, 0.75, 0.375, 0.25, 0.6077, 0.25, 0.6077, 0.5, 0.375, 0.5, 0.375, 0.0, 0.6077, 0.0, 0.6077, 0.25, 0.375, 0.25, 0.6077, 0.0, 0.625, 0.0, 0.625, 0.25, 0.6077, 0.25, 0.6077, 0.25, 0.625, 0.25, 0.625, 0.5, 0.6077, 0.5, 0.6077, 0.5, 0.625, 0.5, 0.625, 0.75, 0.6077, 0.75, 0.6077, 0.75, 0.625, 0.75, 0.625, 1.0, 0.6077, 1.0, 0.125, 0.5, 0.375, 0.5, 0.375, 0.75, 0.125, 0.75, 0.625, 0.5, 0.875, 0.5, 0.875, 0.75, 0.625, 0.75, 0.375, 0.75, 0.6077, 0.75, 0.6077, 1.0, 0.375, 1.0, 0.375, 0.5, 0.6077, 0.5, 0.6077, 0.75, 0.375, 0.75, 0.375, 0.25, 0.6077, 0.25, 0.6077, 0.5, 0.375, 0.5, 0.375, 0.0, 0.6077, 0.0, 0.6077, 0.25, 0.375, 0.25, 0.6077, 0.0, 0.625, 0.0, 0.625, 0.25, 0.6077, 0.25, 0.6077, 0.25, 0.625, 0.25, 0.625, 0.5, 0.6077, 0.5, 0.6077, 0.5, 0.625, 0.5, 0.625, 0.75, 0.6077, 0.75, 0.6077, 0.75, 0.625, 0.75, 0.625, 1.0, 0.6077, 1.0, 0.125, 0.5, 0.375, 0.5, 0.375, 0.75, 0.125, 0.75, 0.625, 0.5, 0.875, 0.5, 0.875, 0.75, 0.625, 0.75, 0.375, 0.75, 0.6077, 0.75, 0.6077, 1.0, 0.375, 1.0, 0.375, 0.5, 0.6077, 0.5, 0.6077, 0.75, 0.375, 0.75, 0.375, 0.25, 0.6077, 0.25, 0.6077, 0.5, 0.375, 0.5, 0.375, 0.0, 0.6077, 0.0, 0.6077, 0.25, 0.375, 0.25, 0.6077, 0.0, 0.625, 0.0, 0.625, 0.25, 0.6077, 0.25, 0.6077, 0.25, 0.625, 0.25, 0.625, 0.5, 0.6077, 0.5, 0.6077, 0.5, 0.625, 0.5, 0.625, 0.75, 0.6077, 0.75, 0.6077, 0.75, 0.625, 0.75, 0.625, 1.0, 0.6077, 1.0, 0.125, 0.5, 0.375, 0.5, 0.375, 0.75, 0.125, 0.75, 0.625, 0.5, 0.875, 0.5, 0.875, 0.75, 0.625, 0.75, 0.375, 0.75, 0.6077, 0.75, 0.6077, 1.0, 0.375, 1.0, 0.375, 0.5, 0.6077, 0.5, 0.6077, 0.75, 0.375, 0.75, 0.375, 0.25, 0.6077, 0.25, 0.6077, 0.5, 0.375, 0.5, 0.375, 0.0, 0.6077, 0.0, 0.6077, 0.25, 0.375, 0.25, 0.6077, 0.0, 0.625, 0.0, 0.625, 0.25, 0.6077, 0.25, 0.6077, 0.25, 0.625, 0.25, 0.625, 0.5, 0.6077, 0.5, 0.6077, 0.5, 0.625, 0.5, 0.625, 0.75, 0.6077, 0.75, 0.6077, 0.75, 0.625, 0.75, 0.625, 1.0, 0.6077, 1.0, 0.125, 0.5, 0.375, 0.5, 0.375, 0.75, 0.125, 0.75, 0.625, 0.5, 0.875, 0.5, 0.875, 0.75, 0.625, 0.75, 0.375, 0.75, 0.6077, 0.75, 0.6077, 1.0, 0.375, 1.0, 0.375, 0.5, 0.6077, 0.5, 0.6077, 0.75, 0.375, 0.75, 0.375, 0.25, 0.6077, 0.25, 0.6077, 0.5, 0.375, 0.5, 0.375, 0.0, 0.6077, 0.0, 0.6077, 0.25, 0.375, 0.25, 0.6077, 0.0, 0.625, 0.0, 0.625, 0.25, 0.6077, 0.25, 0.6077, 0.25, 0.625, 0.25, 0.625, 0.5, 0.6077, 0.5, 0.6077, 0.5, 0.625, 0.5, 0.625, 0.75, 0.6077, 0.75, 0.6077, 0.75, 0.625, 0.75, 0.625, 1.0, 0.6077, 1.0, 0.125, 0.5, 0.375, 0.5, 0.375, 0.75, 0.125, 0.75, 0.625, 0.5, 0.875, 0.5, 0.875, 0.75, 0.625, 0.75, 0.375, 0.75, 0.6077, 0.75, 0.6077, 1.0, 0.375, 1.0, 0.375, 0.5, 0.6077, 0.5, 0.6077, 0.75, 0.375, 0.75, 0.375, 0.25, 0.6077, 0.25, 0.6077, 0.5, 0.375, 0.5, 0.375, 0.0, 0.6077, 0.0, 0.6077, 0.25, 0.375, 0.25, 0.6077, 0.0, 0.625, 0.0, 0.625, 0.25, 0.6077, 0.25, 0.6077, 0.25, 0.625, 0.25, 0.625, 0.5, 0.6077, 0.5, 0.6077, 0.5, 0.625, 0.5, 0.625, 0.75, 0.6077, 0.75, 0.6077, 0.75, 0.625, 0.75, 0.625, 1.0, 0.6077, 1.0, 0.125, 0.5, 0.375, 0.5, 0.375, 0.75, 0.125, 0.75, 0.625, 0.5, 0.875, 0.5, 0.875, 0.75, 0.625, 0.75, 0.375, 0.75, 0.6077, 0.75, 0.6077, 1.0, 0.375, 1.0, 0.375, 0.5, 0.6077, 0.5, 0.6077, 0.75, 0.375, 0.75, 0.375, 0.25, 0.6077, 0.25, 0.6077, 0.5, 0.375, 0.5, 0.375, 0.0, 0.6077, 0.0, 0.6077, 0.25, 0.375, 0.25, 0.6077, 0.0, 0.625, 0.0, 0.625, 0.25, 0.6077, 0.25, 0.6077, 0.25, 0.625, 0.25, 0.625, 0.5, 0.6077, 0.5, 0.6077, 0.5, 0.625, 0.5, 0.625, 0.75, 0.6077, 0.75, 0.6077, 0.75, 0.625, 0.75, 0.625, 1.0, 0.6077, 1.0, 0.125, 0.5, 0.375, 0.5, 0.375, 0.75, 0.125, 0.75, 0.625, 0.5, 0.875, 0.5, 0.875, 0.75, 0.625, 0.75, 0.375, 0.75, 0.6077, 0.75, 0.6077, 1.0, 0.375, 1.0, 0.375, 0.5, 0.6077, 0.5, 0.6077, 0.75, 0.375, 0.75, 0.375, 0.25, 0.6077, 0.25, 0.6077, 0.5, 0.375, 0.5, 0.375, 0.0, 0.6077, 0.0, 0.6077, 0.25, 0.375, 0.25, 0.6077, 0.0, 0.625, 0.0, 0.625, 0.25, 0.6077, 0.25, 0.6077, 0.25, 0.625, 0.25, 0.625, 0.5, 0.6077, 0.5, 0.6077, 0.5, 0.625, 0.5, 0.625, 0.75, 0.6077, 0.75, 0.6077, 0.75, 0.625, 0.75, 0.625, 1.0, 0.6077, 1.0, 0.125, 0.5, 0.375, 0.5, 0.375, 0.75, 0.125, 0.75, 0.625, 0.5, 0.875, 0.5, 0.875, 0.75, 0.625, 0.75, 0.375, 0.75, 0.6077, 0.75, 0.6077, 1.0, 0.375, 1.0, 0.375, 0.5, 0.6077, 0.5, 0.6077, 0.75, 0.375, 0.75, 0.375, 0.25, 0.6077, 0.25, 0.6077, 0.5, 0.375, 0.5, 0.375, 0.0, 0.6077, 0.0, 0.6077, 0.25, 0.375, 0.25, 0.6077, 0.0, 0.625, 0.0, 0.625, 0.25, 0.6077, 0.25, 0.6077, 0.25, 0.625, 0.25, 0.625, 0.5, 0.6077, 0.5, 0.6077, 0.5, 0.625, 0.5, 0.625, 0.75, 0.6077, 0.75, 0.6077, 0.75, 0.625, 0.75, 0.625, 1.0, 0.6077, 1.0, 0.125, 0.5, 0.375, 0.5, 0.375, 0.75, 0.125, 0.75, 0.625, 0.5, 0.875, 0.5, 0.875, 0.75, 0.625, 0.75, 0.375, 0.75, 0.6077, 0.75, 0.6077, 1.0, 0.375, 1.0, 0.375, 0.5, 0.6077, 0.5, 0.6077, 0.75, 0.375, 0.75, 0.375, 0.25, 0.6077, 0.25, 0.6077, 0.5, 0.375, 0.5, 0.375, 0.0, 0.6077, 0.0, 0.6077, 0.25, 0.375, 0.25, 0.6077, 0.0, 0.625, 0.0, 0.625, 0.25, 0.6077, 0.25, 0.6077, 0.25, 0.625, 0.25, 0.625, 0.5, 0.6077, 0.5, 0.6077, 0.5, 0.625, 0.5, 0.625, 0.75, 0.6077, 0.75, 0.6077, 0.75, 0.625, 0.75, 0.625, 1.0, 0.6077, 1.0, 0.125, 0.5, 0.375, 0.5, 0.375, 0.75, 0.125, 0.75, 0.625, 0.5, 0.875, 0.5, 0.875, 0.75, 0.625, 0.75, 0.375, 0.75, 0.6077, 0.75, 0.6077, 1.0, 0.375, 1.0, 0.375, 0.5, 0.6077, 0.5, 0.6077, 0.75, 0.375, 0.75, 0.375, 0.25, 0.6077, 0.25, 0.6077, 0.5, 0.375, 0.5, 0.375, 0.0, 0.6077, 0.0, 0.6077, 0.25, 0.375, 0.25, 0.6077, 0.0, 0.625, 0.0, 0.625, 0.25, 0.6077, 0.25, 0.6077, 0.25, 0.625, 0.25, 0.625, 0.5, 0.6077, 0.5, 0.6077, 0.5, 0.625, 0.5, 0.625, 0.75, 0.6077, 0.75, 0.6077, 0.75, 0.625, 0.75, 0.625, 1.0, 0.6077, 1.0, 0.125, 0.5, 0.375, 0.5, 0.375, 0.75, 0.125, 0.75, 0.625, 0.5, 0.875, 0.5, 0.875, 0.75, 0.625, 0.75, 0.375, 0.75, 0.6077, 0.75, 0.6077, 1.0, 0.375, 1.0, 0.375, 0.5, 0.6077, 0.5, 0.6077, 0.75, 0.375, 0.75, 0.375, 0.25, 0.6077, 0.25, 0.6077, 0.5, 0.375, 0.5, 0.375, 0.0, 0.6077, 0.0, 0.6077, 0.25, 0.375, 0.25, 0.6077, 0.0, 0.625, 0.0, 0.625, 0.25, 0.6077, 0.25, 0.6077, 0.25, 0.625, 0.25, 0.625, 0.5, 0.6077, 0.5, 0.6077, 0.5, 0.625, 0.5, 0.625, 0.75, 0.6077, 0.75, 0.6077, 0.75, 0.625, 0.75, 0.625, 1.0, 0.6077, 1.0, 0.125, 0.5, 0.375, 0.5, 0.375, 0.75, 0.125, 0.75, 0.625, 0.5, 0.875, 0.5, 0.875, 0.75, 0.625, 0.75, 0.375, 0.75, 0.6077, 0.75, 0.6077, 1.0, 0.375, 1.0, 0.375, 0.5, 0.6077, 0.5, 0.6077, 0.75, 0.375, 0.75, 0.375, 0.25, 0.6077, 0.25, 0.6077, 0.5, 0.375, 0.5, 0.375, 0.0, 0.6077, 0.0, 0.6077, 0.25, 0.375, 0.25, 0.6077, 0.0, 0.625, 0.0, 0.625, 0.25, 0.6077, 0.25, 0.6077, 0.25, 0.625, 0.25, 0.625, 0.5, 0.6077, 0.5, 0.6077, 0.5, 0.625, 0.5, 0.625, 0.75, 0.6077, 0.75, 0.6077, 0.75, 0.625, 0.75, 0.625, 1.0, 0.6077, 1.0, 0.125, 0.5, 0.375, 0.5, 0.375, 0.75, 0.125, 0.75, 0.625, 0.5, 0.875, 0.5, 0.875, 0.75, 0.625, 0.75, 0.375, 0.75, 0.6077, 0.75, 0.6077, 1.0, 0.375, 1.0, 0.375, 0.5, 0.6077, 0.5, 0.6077, 0.75, 0.375, 0.75, 0.375, 0.25, 0.6077, 0.25, 0.6077, 0.5, 0.375, 0.5, 0.375, 0.0, 0.6077, 0.0, 0.6077, 0.25, 0.375, 0.25, 0.6077, 0.0, 0.625, 0.0, 0.625, 0.25, 0.6077, 0.25, 0.6077, 0.25, 0.625, 0.25, 0.625, 0.5, 0.6077, 0.5, 0.6077, 0.5, 0.625, 0.5, 0.625, 0.75, 0.6077, 0.75, 0.6077, 0.75, 0.625, 0.75, 0.625, 1.0, 0.6077, 1.0, 0.125, 0.5, 0.375, 0.5, 0.375, 0.75, 0.125, 0.75, 0.625, 0.5, 0.875, 0.5, 0.875, 0.75, 0.625, 0.75, 0.375, 0.75, 0.6077, 0.75, 0.6077, 1.0, 0.375, 1.0, 0.375, 0.5, 0.6077, 0.5, 0.6077, 0.75, 0.375, 0.75, 0.375, 0.25, 0.6077, 0.25, 0.6077, 0.5, 0.375, 0.5, 0.375, 0.0, 0.6077, 0.0, 0.6077, 0.25, 0.375, 0.25, 0.6077, 0.0, 0.625, 0.0, 0.625, 0.25, 0.6077, 0.25, 0.6077, 0.25, 0.625, 0.25, 0.625, 0.5, 0.6077, 0.5, 0.6077, 0.5, 0.625, 0.5, 0.625, 0.75, 0.6077, 0.75, 0.6077, 0.75, 0.625, 0.75, 0.625, 1.0, 0.6077, 1.0, 0.125, 0.5, 0.375, 0.5, 0.375, 0.75, 0.125, 0.75, 0.625, 0.5, 0.875, 0.5, 0.875, 0.75, 0.625, 0.75, 0.375, 0.75, 0.6077, 0.75, 0.6077, 1.0, 0.375, 1.0, 0.375, 0.5, 0.6077, 0.5, 0.6077, 0.75, 0.375, 0.75, 0.375, 0.25, 0.6077, 0.25, 0.6077, 0.5, 0.375, 0.5, 0.375, 0.0, 0.6077, 0.0, 0.6077, 0.25, 0.375, 0.25, 0.6077, 0.0, 0.625, 0.0, 0.625, 0.25, 0.6077, 0.25, 0.6077, 0.25, 0.625, 0.25, 0.625, 0.5, 0.6077, 0.5, 0.6077, 0.5, 0.625, 0.5, 0.625, 0.75, 0.6077, 0.75, 0.6077, 0.75, 0.625, 0.75, 0.625, 1.0, 0.6077, 1.0, 0.125, 0.5, 0.375, 0.5, 0.375, 0.75, 0.125, 0.75, 0.625, 0.5, 0.875, 0.5, 0.875, 0.75, 0.625, 0.75, 0.375, 0.75, 0.6077, 0.75, 0.6077, 1.0, 0.375, 1.0, 0.375, 0.5, 0.6077, 0.5, 0.6077, 0.75, 0.375, 0.75, 0.375, 0.25, 0.6077, 0.25, 0.6077, 0.5, 0.375, 0.5, 0.375, 0.0, 0.6077, 0.0, 0.6077, 0.25, 0.375, 0.25, 0.6077, 0.0, 0.625, 0.0, 0.625, 0.25, 0.6077, 0.25, 0.6077, 0.25, 0.625, 0.25, 0.625, 0.5, 0.6077, 0.5, 0.6077, 0.5, 0.625, 0.5, 0.625, 0.75, 0.6077, 0.75, 0.6077, 0.75, 0.625, 0.75, 0.625, 1.0, 0.6077, 1.0, 0.125, 0.5, 0.375, 0.5, 0.375, 0.75, 0.125, 0.75, 0.625, 0.5, 0.875, 0.5, 0.875, 0.75, 0.625, 0.75, 0.375, 0.75, 0.6077, 0.75, 0.6077, 1.0, 0.375, 1.0, 0.375, 0.5, 0.6077, 0.5, 0.6077, 0.75, 0.375, 0.75, 0.375, 0.25, 0.6077, 0.25, 0.6077, 0.5, 0.375, 0.5, 0.375, 0.0, 0.6077, 0.0, 0.6077, 0.25, 0.375, 0.25, 0.6077, 0.0, 0.625, 0.0, 0.625, 0.25, 0.6077, 0.25, 0.6077, 0.25, 0.625, 0.25, 0.625, 0.5, 0.6077, 0.5, 0.6077, 0.5, 0.625, 0.5, 0.625, 0.75, 0.6077, 0.75, 0.6077, 0.75, 0.625, 0.75, 0.625, 1.0, 0.6077, 1.0, 0.125, 0.5, 0.375, 0.5, 0.375, 0.75, 0.125, 0.75, 0.625, 0.5, 0.875, 0.5, 0.875, 0.75, 0.625, 0.75, 0.375, 0.75, 0.6077, 0.75, 0.6077, 1.0, 0.375, 1.0, 0.375, 0.5, 0.6077, 0.5, 0.6077, 0.75, 0.375, 0.75, 0.375, 0.25, 0.6077, 0.25, 0.6077, 0.5, 0.375, 0.5, 0.375, 0.0, 0.6077, 0.0, 0.6077, 0.25, 0.375, 0.25, 0.6077, 0.0, 0.625, 0.0, 0.625, 0.25, 0.6077, 0.25, 0.6077, 0.25, 0.625, 0.25, 0.625, 0.5, 0.6077, 0.5, 0.6077, 0.5, 0.625, 0.5, 0.625, 0.75, 0.6077, 0.75, 0.6077, 0.75, 0.625, 0.75, 0.625, 1.0, 0.6077, 1.0, 0.125, 0.5, 0.375, 0.5, 0.375, 0.75, 0.125, 0.75, 0.625, 0.5, 0.875, 0.5, 0.875, 0.75, 0.625, 0.75, 0.375, 0.75, 0.6077, 0.75, 0.6077, 1.0, 0.375, 1.0, 0.375, 0.5, 0.6077, 0.5, 0.6077, 0.75, 0.375, 0.75, 0.375, 0.25, 0.6077, 0.25, 0.6077, 0.5, 0.375, 0.5, 0.375, 0.0, 0.6077, 0.0, 0.6077, 0.25, 0.375, 0.25, 0.6077, 0.0, 0.625, 0.0, 0.625, 0.25, 0.6077, 0.25, 0.6077, 0.25, 0.625, 0.25, 0.625, 0.5, 0.6077, 0.5, 0.6077, 0.5, 0.625, 0.5, 0.625, 0.75, 0.6077, 0.75, 0.6077, 0.75, 0.625, 0.75, 0.625, 1.0, 0.6077, 1.0, 0.125, 0.5, 0.375, 0.5, 0.375, 0.75, 0.125, 0.75, 0.625, 0.5, 0.875, 0.5, 0.875, 0.75, 0.625, 0.75, 0.375, 0.75, 0.6077, 0.75, 0.6077, 1.0, 0.375, 1.0, 0.375, 0.5, 0.6077, 0.5, 0.6077, 0.75, 0.375, 0.75, 0.375, 0.25, 0.6077, 0.25, 0.6077, 0.5, 0.375, 0.5, 0.375, 0.0, 0.6077, 0.0, 0.6077, 0.25, 0.375, 0.25, 0.6077, 0.0, 0.625, 0.0, 0.625, 0.25, 0.6077, 0.25, 0.6077, 0.25, 0.625, 0.25, 0.625, 0.5, 0.6077, 0.5, 0.6077, 0.5, 0.625, 0.5, 0.625, 0.75, 0.6077, 0.75, 0.6077, 0.75, 0.625, 0.75, 0.625, 1.0, 0.6077, 1.0, 0.125, 0.5, 0.375, 0.5, 0.375, 0.75, 0.125, 0.75, 0.625, 0.5, 0.875, 0.5, 0.875, 0.75, 0.625, 0.75, 0.375, 0.75, 0.6077, 0.75, 0.6077, 1.0, 0.375, 1.0, 0.375, 0.5, 0.6077, 0.5, 0.6077, 0.75, 0.375, 0.75, 0.375, 0.25, 0.6077, 0.25, 0.6077, 0.5, 0.375, 0.5, 0.375, 0.0, 0.6077, 0.0, 0.6077, 0.25, 0.375, 0.25, 0.6077, 0.0, 0.625, 0.0, 0.625, 0.25, 0.6077, 0.25, 0.6077, 0.25, 0.625, 0.25, 0.625, 0.5, 0.6077, 0.5, 0.6077, 0.5, 0.625, 0.5, 0.625, 0.75, 0.6077, 0.75, 0.6077, 0.75, 0.625, 0.75, 0.625, 1.0, 0.6077, 1.0, 0.125, 0.5, 0.375, 0.5, 0.375, 0.75, 0.125, 0.75, 0.625, 0.5, 0.875, 0.5, 0.875, 0.75, 0.625, 0.75, 0.375, 0.75, 0.6077, 0.75, 0.6077, 1.0, 0.375, 1.0, 0.375, 0.5, 0.6077, 0.5, 0.6077, 0.75, 0.375, 0.75, 0.375, 0.25, 0.6077, 0.25, 0.6077, 0.5, 0.375, 0.5, 0.375, 0.0, 0.6077, 0.0, 0.6077, 0.25, 0.375, 0.25, 0.6077, 0.0, 0.625, 0.0, 0.625, 0.25, 0.6077, 0.25, 0.6077, 0.25, 0.625, 0.25, 0.625, 0.5, 0.6077, 0.5, 0.6077, 0.5, 0.625, 0.5, 0.625, 0.75, 0.6077, 0.75, 0.6077, 0.75, 0.625, 0.75, 0.625, 1.0, 0.6077, 1.0, 0.125, 0.5, 0.375, 0.5, 0.375, 0.75, 0.125, 0.75, 0.625, 0.5, 0.875, 0.5, 0.875, 0.75, 0.625, 0.75, 0.375, 0.75, 0.6077, 0.75, 0.6077, 1.0, 0.375, 1.0, 0.375, 0.5, 0.6077, 0.5, 0.6077, 0.75, 0.375, 0.75, 0.375, 0.25, 0.6077, 0.25, 0.6077, 0.5, 0.375, 0.5, 0.375, 0.0, 0.6077, 0.0, 0.6077, 0.25, 0.375, 0.25, 0.6077, 0.0, 0.625, 0.0, 0.625, 0.25, 0.6077, 0.25, 0.6077, 0.25, 0.625, 0.25, 0.625, 0.5, 0.6077, 0.5, 0.6077, 0.5, 0.625, 0.5, 0.625, 0.75, 0.6077, 0.75, 0.6077, 0.75, 0.625, 0.75, 0.625, 1.0, 0.6077, 1.0, 0.125, 0.5, 0.375, 0.5, 0.375, 0.75, 0.125, 0.75, 0.625, 0.5, 0.875, 0.5, 0.875, 0.75, 0.625, 0.75, 0.375, 0.75, 0.6077, 0.75, 0.6077, 1.0, 0.375, 1.0, 0.375, 0.5, 0.6077, 0.5, 0.6077, 0.75, 0.375, 0.75, 0.375, 0.25, 0.6077, 0.25, 0.6077, 0.5, 0.375, 0.5, 0.375, 0.0, 0.6077, 0.0, 0.6077, 0.25, 0.375, 0.25, 0.6077, 0.0, 0.625, 0.0, 0.625, 0.25, 0.6077, 0.25, 0.6077, 0.25, 0.625, 0.25, 0.625, 0.5, 0.6077, 0.5, 0.6077, 0.5, 0.625, 0.5, 0.625, 0.75, 0.6077, 0.75, 0.6077, 0.75, 0.625, 0.75, 0.625, 1.0, 0.6077, 1.0, 0.125, 0.5, 0.375, 0.5, 0.375, 0.75, 0.125, 0.75, 0.625, 0.5, 0.875, 0.5, 0.875, 0.75, 0.625, 0.75, 0.375, 0.75, 0.6077, 0.75, 0.6077, 1.0, 0.375, 1.0, 0.375, 0.5, 0.6077, 0.5, 0.6077, 0.75, 0.375, 0.75, 0.375, 0.25, 0.6077, 0.25, 0.6077, 0.5, 0.375, 0.5, 0.375, 0.0, 0.6077, 0.0, 0.6077, 0.25, 0.375, 0.25, 0.6077, 0.0, 0.625, 0.0, 0.625, 0.25, 0.6077, 0.25, 0.6077, 0.25, 0.625, 0.25, 0.625, 0.5, 0.6077, 0.5, 0.6077, 0.5, 0.625, 0.5, 0.625, 0.75, 0.6077, 0.75, 0.6077, 0.75, 0.625, 0.75, 0.625, 1.0, 0.6077, 1.0, 0.125, 0.5, 0.375, 0.5, 0.375, 0.75, 0.125, 0.75, 0.625, 0.5, 0.875, 0.5, 0.875, 0.75, 0.625, 0.75, 0.375, 0.75, 0.6077, 0.75, 0.6077, 1.0, 0.375, 1.0, 0.375, 0.5, 0.6077, 0.5, 0.6077, 0.75, 0.375, 0.75, 0.375, 0.25, 0.6077, 0.25, 0.6077, 0.5, 0.375, 0.5, 0.375, 0.0, 0.6077, 0.0, 0.6077, 0.25, 0.375, 0.25, 0.6077, 0.0, 0.625, 0.0, 0.625, 0.25, 0.6077, 0.25, 0.6077, 0.25, 0.625, 0.25, 0.625, 0.5, 0.6077, 0.5, 0.6077, 0.5, 0.625, 0.5, 0.625, 0.75, 0.6077, 0.75, 0.6077, 0.75, 0.625, 0.75, 0.625, 1.0, 0.6077, 1.0, 0.125, 0.5, 0.375, 0.5, 0.375, 0.75, 0.125, 0.75, 0.625, 0.5, 0.875, 0.5, 0.875, 0.75, 0.625, 0.75, 0.375, 0.75, 0.6077, 0.75, 0.6077, 1.0, 0.375, 1.0, 0.375, 0.5, 0.6077, 0.5, 0.6077, 0.75, 0.375, 0.75, 0.375, 0.25, 0.6077, 0.25, 0.6077, 0.5, 0.375, 0.5, 0.375, 0.0, 0.6077, 0.0, 0.6077, 0.25, 0.375, 0.25, 0.6077, 0.0, 0.625, 0.0, 0.625, 0.25, 0.6077, 0.25, 0.6077, 0.25, 0.625, 0.25, 0.625, 0.5, 0.6077, 0.5, 0.6077, 0.5, 0.625, 0.5, 0.625, 0.75, 0.6077, 0.75, 0.6077, 0.75, 0.625, 0.75, 0.625, 1.0, 0.6077, 1.0, 0.125, 0.5, 0.375, 0.5, 0.375, 0.75, 0.125, 0.75, 0.625, 0.5, 0.875, 0.5, 0.875, 0.75, 0.625, 0.75, 0.375, 0.75, 0.6077, 0.75, 0.6077, 1.0, 0.375, 1.0, 0.375, 0.5, 0.6077, 0.5, 0.6077, 0.75, 0.375, 0.75, 0.375, 0.25, 0.6077, 0.25, 0.6077, 0.5, 0.375, 0.5, 0.375, 0.0, 0.6077, 0.0, 0.6077, 0.25, 0.375, 0.25, 0.6077, 0.0, 0.625, 0.0, 0.625, 0.25, 0.6077, 0.25, 0.6077, 0.25, 0.625, 0.25, 0.625, 0.5, 0.6077, 0.5, 0.6077, 0.5, 0.625, 0.5, 0.625, 0.75, 0.6077, 0.75, 0.6077, 0.75, 0.625, 0.75, 0.625, 1.0, 0.6077, 1.0, 0.125, 0.5, 0.375, 0.5, 0.375, 0.75, 0.125, 0.75, 0.625, 0.5, 0.875, 0.5, 0.875, 0.75, 0.625, 0.75, 0.375, 0.75, 0.6077, 0.75, 0.6077, 1.0, 0.375, 1.0, 0.375, 0.5, 0.6077, 0.5, 0.6077, 0.75, 0.375, 0.75, 0.375, 0.25, 0.6077, 0.25, 0.6077, 0.5, 0.375, 0.5, 0.375, 0.0, 0.6077, 0.0, 0.6077, 0.25, 0.375, 0.25, 0.6077, 0.0, 0.625, 0.0, 0.625, 0.25, 0.6077, 0.25, 0.6077, 0.25, 0.625, 0.25, 0.625, 0.5, 0.6077, 0.5, 0.6077, 0.5, 0.625, 0.5, 0.625, 0.75, 0.6077, 0.75, 0.6077, 0.75, 0.625, 0.75, 0.625, 1.0, 0.6077, 1.0, 0.125, 0.5, 0.375, 0.5, 0.375, 0.75, 0.125, 0.75, 0.625, 0.5, 0.875, 0.5, 0.875, 0.75, 0.625, 0.75, 0.375, 0.75, 0.6077, 0.75, 0.6077, 1.0, 0.375, 1.0, 0.375, 0.5, 0.6077, 0.5, 0.6077, 0.75, 0.375, 0.75, 0.375, 0.25, 0.6077, 0.25, 0.6077, 0.5, 0.375, 0.5, 0.375, 0.0, 0.6077, 0.0, 0.6077, 0.25, 0.375, 0.25])
me_cube_001.materials.append(mat_wood)
me_cube_001.use_remesh_fix_poles = True
me_cube_001.use_remesh_preserve_attributes = False
me_cube_001.use_mirror_vertex_groups = False
me_cube_001.update()

# ---- objects
ob_cube = bpy.data.objects.new('Cube', me_cube_001)

# ---- transforms, parenting, visibility, modifiers, constraints
ob_cube.location = (-1.864, 8.617, 1.192)
ob_cube.scale = (0.15, 0.15, 1.25)
ob_cube.lineart.crease_threshold = 0.0

# ---- collection membership
col_collection.objects.link(ob_cube)

# ---- scene / render settings (as saved in the file)
scene.frame_start = 1; scene.frame_end = 250; scene.frame_set(1)
scene.render.engine = 'BLENDER_EEVEE_NEXT'
scene.cycles.use_denoising = False
scene.cycles.samples = 128
scene.cycles.sampling_pattern = 'TABULATED_SOBOL'
scene.cycles.use_adaptive_sampling = False
scene.cycles.use_light_tree = False
scene.view_settings.view_transform = 'Filmic'
bpy.context.view_layer.update()

# ---- added for rendering (the .blend has no active camera and no usable light): camera, sun
cam_auto = bpy.data.cameras.new('AutoCamera')
cam_auto.lens = 50.0
cam_auto.sensor_width = 36.0
cam_auto.clip_end = 1000.0
ob_auto_camera = bpy.data.objects.new('AutoCamera', cam_auto)
scene.collection.objects.link(ob_auto_camera)
ob_auto_camera.location = (12.3052, -15.7897, 12.5263)
ob_auto_camera.rotation_euler = (1.09748, -7.21219e-08, 0.694738)
scene.camera = ob_auto_camera
light_auto_sun = bpy.data.lights.new('AutoSun', 'SUN')
light_auto_sun.energy = 3.0
light_auto_sun.angle = 0.0523599
ob_auto_sun = bpy.data.objects.new('AutoSun', light_auto_sun)
scene.collection.objects.link(ob_auto_sun)
ob_auto_sun.rotation_euler = (0.872665, 0.174533, 0.523599)
bpy.context.view_layer.update()
